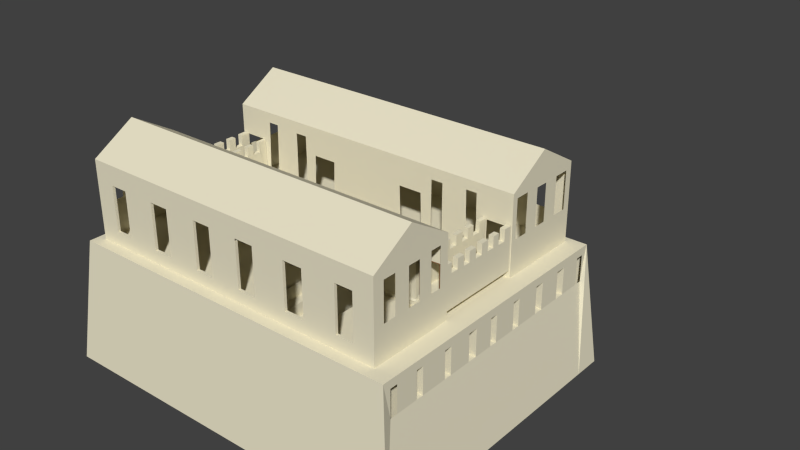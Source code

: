 # Source: Haupthaus.blend  (saved by Blender 2.69.0; exported with 4.5.12 LTS)
import bpy
from mathutils import Matrix  # noqa: F401  (used for matrix-valued properties, if any)

bpy.ops.wm.read_factory_settings(use_empty=True)
scene = bpy.context.scene
scene.name = 'Scene'

# ---- collections
col_collection_7 = bpy.data.collections.new('Collection 7'); scene.collection.children.link(col_collection_7)

# ---- materials (node trees are filled in below, after node groups)
mat_material = bpy.data.materials.new('Material')
mat_material.alpha_threshold = 0.0
mat_material.use_transparent_shadow = False
mat_material.diffuse_color = (0.8412, 0.787, 0.5939, 1.0)
mat_material.roughness = 0.5
mat_material.line_color = (0.0, 0.0, 0.0, 1.0)
mat_material_001 = bpy.data.materials.new('Material.001')
mat_material_001.alpha_threshold = 0.0
mat_material_001.use_transparent_shadow = False
mat_material_001.diffuse_color = (0.9699, 0.8447, 0.04891, 1.0)
mat_material_001.roughness = 0.5
mat_material_001.line_color = (0.0, 0.0, 0.0, 1.0)
mat_material_002 = bpy.data.materials.new('Material.002')
mat_material_002.alpha_threshold = 0.0
mat_material_002.use_transparent_shadow = False
mat_material_002.diffuse_color = (1.0, 0.0, 0.0, 1.0)
mat_material_002.roughness = 0.5
mat_material_002.line_color = (0.0, 0.0, 0.0, 1.0)
mat_material_003 = bpy.data.materials.new('Material.003')
mat_material_003.alpha_threshold = 0.0
mat_material_003.use_transparent_shadow = False
mat_material_003.diffuse_color = (0.2668, 0.1201, 0.04736, 1.0)
mat_material_003.roughness = 0.5
mat_material_003.line_color = (0.0, 0.0, 0.0, 1.0)

# ---- material node trees

# ---- world
world_world = bpy.data.worlds.new('World'); scene.world = world_world
world_world.color = (0.05088, 0.05088, 0.05088)
world_world.use_sun_shadow = False
world_world.sun_shadow_jitter_overblur = 0.0
world_world.cycles.sampling_method = 'MANUAL'
world_world.cycles.sample_map_resolution = 256

# ---- meshes
me_cube_000 = bpy.data.meshes.new('Cube.000')
me_cube_000.from_pydata([(-16.64, -1.37, 6.584), (-16.64, -1.374, 6.587), (-16.64, 1.382, 6.587), (-13.27, 1.382, 6.587), (-13.27, -1.374, 6.587), (-16.64, -1.374, 8.215), (-16.64, 1.382, 8.215), (-13.27, 1.382, 8.215), (-13.27, -1.374, 8.215), (-13.34, -1.374, 4.991), (-13.34, 1.382, 4.991), (-9.971, 1.382, 4.991), (-9.971, -1.374, 4.991), (-13.34, -1.374, 6.619), (-13.34, 1.382, 6.619), (-9.971, 1.382, 6.619), (-9.971, -1.374, 6.619), (-9.944, -1.374, 3.35), (-9.944, 1.382, 3.35), (-6.576, 1.382, 3.35), (-6.576, -1.374, 3.35), (-9.944, -1.374, 4.978), (-9.944, 1.382, 4.978), (-6.576, 1.382, 4.978), (-6.576, -1.374, 4.978), (-6.596, -1.374, 1.686), (-6.596, 1.382, 1.686), (-3.228, 1.382, 1.686), (-3.228, -1.374, 1.686), (-6.596, -1.374, 3.314), (-6.596, 1.382, 3.314), (-3.228, 1.382, 3.314), (-3.228, -1.374, 3.314), (-3.248, -1.374, 0.06729), (-3.248, 1.382, 0.06729), (0.1198, 1.382, 0.06729), (0.1198, -1.374, 0.06729), (-3.248, -1.374, 1.695), (-3.248, 1.382, 1.695), (0.1198, 1.382, 1.695), (0.1198, -1.374, 1.695), (0.1472, -1.374, -1.574), (0.1472, 1.382, -1.574), (3.515, 1.382, -1.574), (3.515, -1.374, -1.574), (0.1472, -1.374, 0.05408), (0.1472, 1.382, 0.05408), (3.515, 1.382, 0.05408), (3.515, -1.374, 0.05408), (3.542, -1.374, -3.193), (3.542, 1.382, -3.193), (6.91, 1.382, -3.193), (6.91, -1.374, -3.193), (3.542, -1.374, -1.564), (3.542, 1.382, -1.564), (6.91, 1.382, -1.564), (6.91, -1.374, -1.564), (6.89, -1.374, -4.834), (6.89, 1.382, -4.834), (10.26, 1.382, -4.834), (10.26, -1.374, -4.834), (6.89, -1.374, -3.206), (6.89, 1.382, -3.206), (10.26, 1.382, -3.206), (10.26, -1.374, -3.206), (10.29, -1.374, -6.475), (10.29, 1.382, -6.475), (13.65, 1.382, -6.475), (13.65, -1.374, -6.475), (10.29, -1.374, -4.847), (10.29, 1.382, -4.847), (13.65, 1.382, -4.847), (13.65, -1.374, -4.847), (13.68, -1.374, -8.117), (13.68, 1.382, -8.117), (17.05, 1.382, -8.117), (17.05, -1.374, -8.117), (13.68, -1.374, -6.488), (13.68, 1.382, -6.488), (17.05, 1.382, -6.488), (17.05, -1.374, -6.488), (-16.64, 1.313, 6.584), (13.79, 1.313, -8.124), (13.79, -1.37, -8.124), (-15.59, 1.313, 7.635), (-15.59, -1.37, 7.635), (14.84, 1.313, -7.073), (14.84, -1.37, -7.073)], [], [(5, 6, 2, 1), (6, 7, 3, 2), (7, 8, 4, 3), (8, 5, 1, 4), (1, 2, 3, 4), (8, 7, 6, 5), (13, 14, 10, 9), (14, 15, 11, 10), (15, 16, 12, 11), (16, 13, 9, 12), (9, 10, 11, 12), (16, 15, 14, 13), (21, 22, 18, 17), (22, 23, 19, 18), (23, 24, 20, 19), (24, 21, 17, 20), (17, 18, 19, 20), (24, 23, 22, 21), (29, 30, 26, 25), (30, 31, 27, 26), (31, 32, 28, 27), (32, 29, 25, 28), (25, 26, 27, 28), (32, 31, 30, 29), (37, 38, 34, 33), (38, 39, 35, 34), (39, 40, 36, 35), (40, 37, 33, 36), (33, 34, 35, 36), (40, 39, 38, 37), (45, 46, 42, 41), (46, 47, 43, 42), (47, 48, 44, 43), (48, 45, 41, 44), (41, 42, 43, 44), (48, 47, 46, 45), (53, 54, 50, 49), (54, 55, 51, 50), (55, 56, 52, 51), (56, 53, 49, 52), (49, 50, 51, 52), (56, 55, 54, 53), (61, 62, 58, 57), (62, 63, 59, 58), (63, 64, 60, 59), (64, 61, 57, 60), (57, 58, 59, 60), (64, 63, 62, 61), (69, 70, 66, 65), (70, 71, 67, 66), (71, 72, 68, 67), (72, 69, 65, 68), (65, 66, 67, 68), (72, 71, 70, 69), (77, 78, 74, 73), (78, 79, 75, 74), (79, 80, 76, 75), (80, 77, 73, 76), (73, 74, 75, 76), (80, 79, 78, 77), (85, 87, 86, 84), (83, 82, 86, 87), (0, 83, 87, 85), (82, 81, 84, 86), (0, 81, 82, 83), (81, 0, 85, 84)])
me_cube_000.materials.append(mat_material)
me_cube_000.materials.append(mat_material_001)
me_cube_000.materials.append(mat_material_002)
me_cube_000.materials.append(mat_material_003)
me_cube_000.use_remesh_preserve_volume = False
me_cube_000.use_remesh_preserve_attributes = False
me_cube_000.use_mirror_vertex_groups = False
me_cube_000.update()
me_cube_001 = bpy.data.meshes.new('Cube.001')
me_cube_001.from_pydata([(4.053, 23.38, 1.558), (4.053, 23.91, 1.558), (4.053, 23.91, 0.7833), (4.217, 25.49, 0.7833), (4.27, 25.49, 0.02055), (5.025, 27.02, 0.02055), (5.114, 27.02, -0.7786), (5.945, 28.55, -0.7786), (5.995, 28.55, -1.602), (6.317, 29.88, -1.602), (10.18, 29.88, -2.427), (0.01384, 21.47, 2.836), (-4.574, 21.28, 6.079), (-3.345, 23.28, 2.836), (-4.3, 21.46, 1.558), (-4.42, 21.47, 4.99), (-1.813, 21.46, 5.977), (-4.086, 21.28, 5.747), (-4.613, 21.38, 6.135), (-4.292, 21.38, 6.385), (-4.35, 21.32, 6.065), (-3.987, 21.38, 6.121), (-4.14, 21.41, 6.065), (-4.481, 21.38, 6.065), (-4.198, 21.47, 6.121), (-4.597, 21.38, 6.303), (-4.046, 21.44, 6.303), (-4.445, 21.34, 6.359), (-4.445, 21.41, 6.359), (-4.234, 21.44, 6.359), (-2.8, 22.85, 2.836), (-3.054, 22.3, 2.836), (-1.433, 21.59, 2.836), (-2.772, 21.76, 2.909), (-1.433, 21.59, 2.909), (-0.8654, 21.47, 2.798), (-1.762, 21.43, 5.674), (-2.92, 21.38, 3.685), (-0.8589, 21.52, 2.98), (0.01533, 21.45, 5.825), (0.4281, 21.54, 2.815), (-3.856, 23.28, 3.91), (-3.827, 21.66, 3.856), (-4.357, 23.27, 3.555), (-4.335, 21.37, 3.523), (-4.233, 21.58, 3.92), (-4.188, 21.53, 3.834), (-4.441, 23.28, 4.13), (-3.521, 23.27, 4.051), (-4.008, 23.28, 3.617), (-4.297, 23.27, 3.808), (-4.292, 21.38, 6.039), (-4.033, 21.32, 6.135), (-4.391, 21.28, 6.135), (-4.391, 21.48, 6.135), (-4.033, 21.44, 6.135), (-4.193, 21.28, 6.29), (-4.551, 21.32, 6.29), (-4.551, 21.44, 6.29), (-4.193, 21.48, 6.29), (-3.972, 21.38, 6.29), (-4.14, 21.34, 6.065), (-4.198, 21.28, 6.121), (-4.539, 21.32, 6.121), (-4.35, 21.44, 6.065), (-4.539, 21.44, 6.121), (-3.951, 21.34, 6.212), (-3.951, 21.41, 6.212), (-4.292, 21.26, 6.212), (-4.082, 21.28, 6.212), (-4.633, 21.34, 6.212), (-4.503, 21.28, 6.212), (-4.503, 21.47, 6.212), (-4.633, 21.41, 6.212), (-4.082, 21.47, 6.212), (-4.292, 21.49, 6.212), (-4.046, 21.32, 6.303), (-4.386, 21.28, 6.303), (-4.386, 21.47, 6.303), (-4.234, 21.32, 6.359), (-4.104, 21.38, 6.359), (-4.42, 21.28, 4.99), (-4.3, 23.28, 1.558), (-3.21, 21.47, 2.836), (0.01385, 21.28, 6.092), (-3.521, 21.47, 4.051), (-4.574, 21.47, 6.079), (0.01385, 21.42, 6.092), (0.01384, 23.21, 2.836), (0.4216, 21.49, 2.812), (-3.291, 21.36, 5.121), (-3.984, 21.47, 6.079), (-4.037, 21.28, 6.079), (-1.923, 21.28, 5.977), (-4.088, 21.47, 5.747), (0.01385, 21.59, 2.836), (0.01398, 23.08, 2.836), (-1.334, 23.07, 2.836), (-1.334, 23.07, 2.909), (0.01583, 21.67, 4.352), (-2.772, 21.76, 2.836), (-2.8, 22.85, 2.909), (-3.054, 22.3, 2.909), (0.01398, 23.08, 2.909), (0.01385, 21.59, 2.909), (0.02038, 22.32, 3.121), (0.008827, 21.41, 5.823), (-4.602, 21.4, 3.927), (-3.933, 21.44, 3.566), (-3.609, 21.38, 4.496), (-3.811, 21.63, 3.741), (-1.756, 21.47, 5.676), (-3.285, 21.41, 5.124), (-3.603, 21.42, 4.499), (-2.913, 21.43, 3.688), (-3.73, 21.5, 3.071), (-3.845, 23.27, 3.834), (-4.441, 21.47, 4.13), (-3.886, 21.52, 3.75), (-4.315, 23.28, 3.989), (-4.609, 23.28, 3.924), (-3.732, 23.3, 3.1), (-3.983, 23.27, 3.708), (0.01384, 23.21, 1.558), (0.604, 21.75, 2.812), (-0.683, 21.73, 2.798), (0.1962, 21.77, 2.783), (-4.053, 23.38, 1.558), (-0.0004649, 23.38, 1.558), (-4.053, 23.91, 1.558), (-0.0004649, 23.91, 1.558), (-4.053, 23.91, 0.7833), (-0.0004649, 23.91, 0.7833), (-4.217, 25.49, 0.7833), (-0.0004773, 25.49, 0.7833), (-4.27, 25.49, 0.02055), (-0.0004823, 25.49, 0.02055), (-5.025, 27.02, 0.02055), (-0.0005579, 27.02, 0.02055), (-5.114, 27.02, -0.7786), (-0.0005671, 27.02, -0.7786), (-5.945, 28.55, -0.7786), (-0.000652, 28.55, -0.7786), (-5.995, 28.55, -1.602), (-0.000657, 28.55, -1.602), (-6.317, 29.88, -1.602), (-0.0006883, 29.88, -1.602), (-10.18, 29.88, -2.427), (-0.0006826, 29.88, -2.427), (-0.01384, 21.47, 2.836), (4.574, 21.28, 6.079), (3.345, 23.28, 2.836), (4.3, 21.46, 1.558), (4.42, 21.47, 4.99), (1.813, 21.46, 5.977), (4.086, 21.28, 5.747), (4.613, 21.38, 6.135), (4.292, 21.38, 6.385), (4.35, 21.32, 6.065), (3.987, 21.38, 6.121), (4.14, 21.41, 6.065), (4.481, 21.38, 6.065), (4.198, 21.47, 6.121), (4.597, 21.38, 6.303), (4.046, 21.44, 6.303), (4.445, 21.34, 6.359), (4.445, 21.41, 6.359), (4.234, 21.44, 6.359), (2.8, 22.85, 2.836), (3.054, 22.3, 2.836), (1.433, 21.59, 2.836), (2.772, 21.76, 2.909), (1.433, 21.59, 2.909), (0.8654, 21.47, 2.798), (1.762, 21.43, 5.674), (2.92, 21.38, 3.685), (0.8589, 21.52, 2.98), (-0.01533, 21.45, 5.825), (-0.4281, 21.54, 2.815), (3.856, 23.28, 3.91), (3.827, 21.66, 3.856), (4.357, 23.27, 3.555), (4.335, 21.37, 3.523), (4.233, 21.58, 3.92), (4.188, 21.53, 3.834), (4.441, 23.28, 4.13), (3.521, 23.27, 4.051), (4.008, 23.28, 3.617), (4.297, 23.27, 3.808), (4.292, 21.38, 6.039), (4.033, 21.32, 6.135), (4.391, 21.28, 6.135), (4.391, 21.48, 6.135), (4.033, 21.44, 6.135), (4.193, 21.28, 6.29), (4.551, 21.32, 6.29), (4.551, 21.44, 6.29), (4.193, 21.48, 6.29), (3.972, 21.38, 6.29), (4.14, 21.34, 6.065), (4.198, 21.28, 6.121), (4.539, 21.32, 6.121), (4.35, 21.44, 6.065), (4.539, 21.44, 6.121), (3.951, 21.34, 6.212), (3.951, 21.41, 6.212), (4.292, 21.26, 6.212), (4.082, 21.28, 6.212), (4.633, 21.34, 6.212), (4.503, 21.28, 6.212), (4.503, 21.47, 6.212), (4.633, 21.41, 6.212), (4.082, 21.47, 6.212), (4.292, 21.49, 6.212), (4.046, 21.32, 6.303), (4.386, 21.28, 6.303), (4.386, 21.47, 6.303), (4.234, 21.32, 6.359), (4.104, 21.38, 6.359), (4.42, 21.28, 4.99), (4.3, 23.28, 1.558), (3.21, 21.47, 2.836), (-0.01385, 21.28, 6.092), (3.521, 21.47, 4.051), (4.574, 21.47, 6.079), (-0.01385, 21.42, 6.092), (-0.01384, 23.21, 2.836), (-0.4216, 21.49, 2.812), (3.291, 21.36, 5.121), (3.984, 21.47, 6.079), (4.037, 21.28, 6.079), (1.923, 21.28, 5.977), (4.088, 21.47, 5.747), (-0.01385, 21.59, 2.836), (-0.01398, 23.08, 2.836), (1.334, 23.07, 2.836), (1.334, 23.07, 2.909), (-0.01583, 21.67, 4.352), (2.772, 21.76, 2.836), (2.8, 22.85, 2.909), (3.054, 22.3, 2.909), (-0.01398, 23.08, 2.909), (-0.01385, 21.59, 2.909), (-0.02038, 22.32, 3.121), (-0.008827, 21.41, 5.823), (4.602, 21.4, 3.927), (3.933, 21.44, 3.566), (3.609, 21.38, 4.496), (3.811, 21.63, 3.741), (1.756, 21.47, 5.676), (3.285, 21.41, 5.124), (3.603, 21.42, 4.499), (2.913, 21.43, 3.688), (3.73, 21.5, 3.071), (3.845, 23.27, 3.834), (4.441, 21.47, 4.13), (3.886, 21.52, 3.75), (4.315, 23.28, 3.989), (4.609, 23.28, 3.924), (3.732, 23.3, 3.1), (3.983, 23.27, 3.708), (-0.01384, 23.21, 1.558), (-0.604, 21.75, 2.812), (0.683, 21.73, 2.798), (-0.1962, 21.77, 2.783)], [(10, 9), (146, 148), (40, 38), (89, 35), (14, 83), (125, 126), (124, 126), (147, 145), (178, 176), (227, 173), (152, 221), (263, 264), (262, 264)], [(1, 130, 132, 2), (2, 132, 134, 3), (3, 134, 136, 4), (4, 136, 138, 5), (5, 138, 140, 6), (6, 140, 142, 7), (7, 142, 144, 8), (8, 144, 146, 9), (28, 27, 19), (28, 25, 27), (29, 28, 19), (53, 62, 68), (54, 65, 72), (52, 66, 69), (53, 68, 71), (54, 72, 75), (55, 74, 67), (56, 76, 79), (61, 52, 62), (64, 65, 54), (66, 67, 60), (68, 69, 56), (68, 62, 69), (62, 52, 69), (70, 71, 57), (70, 63, 71), (63, 53, 71), (72, 73, 58), (72, 65, 73), (74, 75, 59), (69, 76, 56), (69, 66, 76), (66, 60, 76), (71, 77, 57), (71, 68, 77), (68, 56, 77), (75, 78, 59), (75, 72, 78), (72, 58, 78), (79, 76, 80), (76, 60, 80), (77, 56, 79), (98, 101, 105), (101, 102, 105), (114, 113, 99), (113, 112, 99), (112, 111, 99), (109, 90, 112, 113), (110, 116, 121, 115), (81, 12, 86, 15), (12, 92, 91, 86), (94, 91, 92, 17), (51, 61, 20), (52, 61, 21), (51, 20, 23), (51, 23, 64), (51, 64, 22), (52, 21, 66), (18, 63, 70), (55, 24, 74), (18, 70, 73), (57, 77, 27), (58, 25, 28), (59, 78, 29), (60, 26, 80), (20, 62, 53), (20, 61, 62), (21, 22, 55), (21, 61, 22), (61, 51, 22), (23, 63, 18), (23, 20, 63), (20, 53, 63), (64, 23, 65), (23, 18, 65), (22, 24, 55), (22, 64, 24), (64, 54, 24), (66, 21, 67), (21, 55, 67), (65, 18, 73), (74, 24, 75), (24, 54, 75), (73, 25, 58), (73, 70, 25), (70, 57, 25), (67, 26, 60), (67, 74, 26), (74, 59, 26), (79, 80, 19), (27, 79, 19), (27, 77, 79), (25, 57, 27), (29, 78, 28), (78, 58, 28), (80, 29, 19), (80, 26, 29), (26, 59, 29), (100, 32, 34, 33), (31, 100, 33, 102), (102, 33, 105), (33, 34, 105), (38, 114, 99), (42, 41, 116, 110), (117, 107, 44, 108, 118, 46, 45, 42, 110, 115, 14, 81, 15), (30, 31, 102, 101), (97, 30, 101, 98), (37, 109, 113, 114), (35, 37, 114, 38), (90, 36, 111, 112), (45, 119, 41, 42), (48, 85, 83, 13), (115, 121, 82, 14), (117, 47, 120, 107), (44, 43, 49, 108), (46, 50, 119, 45), (118, 122, 50, 46), (47, 117, 85, 48), (107, 120, 43, 44), (108, 49, 122, 118), (82, 121, 116, 41, 119, 50, 122, 49, 43, 120, 47, 48, 13), (32, 100, 31, 30, 97, 98, 105, 34), (35, 38, 99, 111, 36, 90, 109, 37), (83, 85, 117, 15, 86, 91, 94, 17, 92, 12, 81, 14, 82, 13), (123, 82, 13, 88), (84, 93, 17, 92, 12, 81, 14), (11, 88, 13, 83), (83, 11, 35), (93, 84, 87, 16, 94, 17), (39, 111, 36, 106), (117, 15, 86, 91, 94, 16, 87, 11, 83, 85), (103, 96, 97, 98), (98, 105, 103), (104, 34, 32, 95), (104, 105, 34), (39, 99, 111), (38, 11, 99), (129, 131, 132, 130), (131, 133, 134, 132), (133, 135, 136, 134), (135, 137, 138, 136), (137, 139, 140, 138), (139, 141, 142, 140), (141, 143, 144, 142), (143, 145, 146, 144), (166, 157, 165), (166, 165, 163), (167, 157, 166), (191, 206, 200), (192, 210, 203), (190, 207, 204), (191, 209, 206), (192, 213, 210), (193, 205, 212), (194, 217, 214), (199, 200, 190), (202, 192, 203), (204, 198, 205), (206, 194, 207), (206, 207, 200), (200, 207, 190), (208, 195, 209), (208, 209, 201), (201, 209, 191), (210, 196, 211), (210, 211, 203), (212, 197, 213), (207, 194, 214), (207, 214, 204), (204, 214, 198), (209, 195, 215), (209, 215, 206), (206, 215, 194), (213, 197, 216), (213, 216, 210), (210, 216, 196), (217, 218, 214), (214, 218, 198), (215, 217, 194), (236, 243, 239), (239, 243, 240), (252, 237, 251), (251, 237, 250), (250, 237, 249), (247, 251, 250, 228), (248, 253, 259, 254), (219, 153, 224, 150), (150, 224, 229, 230), (232, 155, 230, 229), (189, 158, 199), (190, 159, 199), (189, 161, 158), (189, 202, 161), (189, 160, 202), (190, 204, 159), (156, 208, 201), (193, 212, 162), (156, 211, 208), (195, 165, 215), (196, 166, 163), (197, 167, 216), (198, 218, 164), (158, 191, 200), (158, 200, 199), (159, 193, 160), (159, 160, 199), (199, 160, 189), (161, 156, 201), (161, 201, 158), (158, 201, 191), (202, 203, 161), (161, 203, 156), (160, 193, 162), (160, 162, 202), (202, 162, 192), (204, 205, 159), (159, 205, 193), (203, 211, 156), (212, 213, 162), (162, 213, 192), (211, 196, 163), (211, 163, 208), (208, 163, 195), (205, 198, 164), (205, 164, 212), (212, 164, 197), (217, 157, 218), (165, 157, 217), (165, 217, 215), (163, 165, 195), (167, 166, 216), (216, 166, 196), (218, 157, 167), (218, 167, 164), (164, 167, 197), (238, 171, 172, 170), (169, 240, 171, 238), (240, 243, 171), (171, 243, 172), (176, 237, 252), (180, 248, 254, 179), (255, 153, 219, 152, 253, 248, 180, 183, 184, 256, 246, 182, 245), (168, 239, 240, 169), (235, 236, 239, 168), (175, 252, 251, 247), (173, 176, 252, 175), (228, 250, 249, 174), (183, 180, 179, 257), (186, 151, 221, 223), (253, 152, 220, 259), (255, 245, 258, 185), (182, 246, 187, 181), (184, 183, 257, 188), (256, 184, 188, 260), (185, 186, 223, 255), (245, 182, 181, 258), (246, 256, 260, 187), (220, 151, 186, 185, 258, 181, 187, 260, 188, 257, 179, 254, 259), (170, 172, 243, 236, 235, 168, 169, 238), (173, 175, 247, 228, 174, 249, 237, 176), (221, 151, 220, 152, 219, 150, 230, 155, 232, 229, 224, 153, 255, 223), (261, 226, 151, 220), (222, 152, 219, 150, 230, 155, 231), (149, 221, 151, 226), (221, 173, 149), (231, 155, 232, 154, 225, 222), (177, 244, 174, 249), (255, 223, 221, 149, 225, 154, 232, 229, 224, 153), (241, 236, 235, 234), (236, 241, 243), (242, 233, 170, 172), (242, 172, 243), (177, 249, 237), (176, 237, 149), (128, 0, 1, 130), (128, 130, 129, 127)])
me_cube_001.polygons.foreach_set('material_index', [0, 0, 0, 0, 0, 0, 0, 0, 1, 1, 1, 1, 1, 1, 1, 1, 1, 1, 1, 1, 1, 1, 1, 1, 1, 1, 1, 1, 1, 1, 1, 1, 1, 1, 1, 1, 1, 1, 1, 1, 1, 1, 2, 2, 2, 2, 2, 1, 1, 1, 1, 1, 1, 1, 1, 1, 1, 1, 1, 1, 1, 1, 1, 1, 1, 1, 1, 1, 1, 1, 1, 1, 1, 1, 1, 1, 1, 1, 1, 1, 1, 1, 1, 1, 1, 1, 1, 1, 1, 1, 1, 1, 1, 1, 1, 1, 1, 1, 2, 2, 2, 2, 2, 1, 1, 2, 2, 1, 1, 1, 1, 1, 1, 1, 1, 1, 1, 1, 1, 1, 1, 1, 1, 1, 1, 1, 1, 1, 1, 1, 1, 2, 2, 2, 2, 2, 2, 0, 0, 0, 0, 0, 0, 0, 0, 1, 1, 1, 1, 1, 1, 1, 1, 1, 1, 1, 1, 1, 1, 1, 1, 1, 1, 1, 1, 1, 1, 1, 1, 1, 1, 1, 1, 1, 1, 1, 1, 1, 1, 2, 2, 2, 2, 2, 1, 1, 1, 1, 1, 1, 1, 1, 1, 1, 1, 1, 1, 1, 1, 1, 1, 1, 1, 1, 1, 1, 1, 1, 1, 1, 1, 1, 1, 1, 1, 1, 1, 1, 1, 1, 1, 1, 1, 1, 1, 1, 1, 1, 1, 1, 1, 1, 1, 1, 1, 2, 2, 2, 2, 2, 1, 1, 2, 2, 1, 1, 1, 1, 1, 1, 1, 1, 1, 1, 1, 1, 1, 1, 1, 1, 1, 1, 1, 1, 1, 1, 1, 1, 2, 2, 2, 2, 2, 2, 0, 0])
me_cube_001.materials.append(mat_material)
me_cube_001.materials.append(mat_material_001)
me_cube_001.materials.append(mat_material_002)
me_cube_001.materials.append(mat_material_003)
me_cube_001.use_remesh_preserve_volume = False
me_cube_001.use_remesh_preserve_attributes = False
me_cube_001.use_mirror_vertex_groups = False
me_cube_001.update()
me_cube_049 = bpy.data.meshes.new('Cube.049')
me_cube_049.from_pydata([(21.51, 1.096, 12.51), (4.965, -4.629, 19.7), (-11.58, 6.292, 12.51), (-10.97, -4.441, 14.13), (-8.831, -4.441, 12.95), (-8.831, 0.9095, 12.95), (-10.97, 0.9095, 12.94), (-10.97, 0.9095, 14.13), (-10.97, -4.441, 12.94), (-11.58, 0.9258, 12.51), (4.965, -4.624, 12.51), (-11.26, -9.633, 12.51), (4.965, -9.807, 12.51), (-11.26, -4.629, 12.51), (6.523, 6.294, 14.97), (11.92, 6.294, 14.97), (21.19, 3.578, 22.09), (11.92, 6.292, 13.64), (17.43, 6.294, 14.97), (9.026, 0.9258, 17.12), (17.7, 0.9258, 17.12), (3.406, 6.292, 13.64), (-11.58, 4.878, 15.7), (-2.755, 0.9258, 14.51), (-4.022, 0.9258, 14.51), (-6.729, 0.9258, 14.51), (8.565, 6.292, 19.17), (21.52, 4.878, 19.13), (17.43, 6.292, 19.17), (13.94, 0.9258, 17.12), (16.66, 0.9258, 14.51), (4.965, 6.104, 19.7), (-11.58, 2.188, 15.7), (-11.58, 3.093, 15.7), (1.364, 6.292, 13.64), (-1.991, 6.292, 13.64), (-6.661, 0.9258, 17.12), (4.965, 1.099, 19.7), (4.965, 3.578, 22.09), (6.523, 6.292, 19.17), (17.43, 6.294, 19.35), (11.92, 6.294, 19.35), (21.52, 6.301, 19.74), (21.51, 0.9258, 19.7), (16.59, 0.9258, 17.12), (17.81, 0.9258, 14.51), (-11.58, 3.578, 22.09), (-7.496, 6.294, 19.35), (-11.59, 4.878, 19.13), (-11.26, 3.578, 22.09), (-9.534, 6.294, 14.97), (-4.184, 6.294, 14.97), (1.364, 6.294, 14.97), (-11.58, 2.188, 19.19), (-11.59, 3.897, 19.11), (-1.556, 0.9258, 17.12), (-4.024, 0.9258, 18.63), (14.11, 6.292, 13.64), (19.46, 6.294, 19.35), (21.51, 3.897, 15.7), (21.19, 3.577, 22.09), (21.51, 3.577, 22.09), (21.51, 5.841, 15.7), (-11.59, 5.841, 19.13), (11.92, 6.292, 19.17), (4.965, 0.9258, 19.7), (8.565, 6.294, 19.35), (11.48, 0.9258, 17.12), (4.965, 6.294, 19.7), (4.965, 0.9258, 12.51), (-11.58, 6.294, 12.51), (9.18, 0.9258, 12.51), (21.51, 0.9258, 12.51), (4.965, -9.633, 12.51), (21.51, -7.154, 22.09), (17.55, -9.807, 17.91), (8.543, -9.633, 13.66), (18.8, 0.91, 16.97), (18.33, -0.619, 16.97), (21.41, -1.087, 17.06), (18.76, -2.605, 16.97), (18.76, -0.1581, 16.97), (18.76, -3.059, 16.23), (18.32, -4.049, 16.16), (18.76, -2.605, 16.11), (18.34, 0.357, 16.05), (21.41, -1.588, 16.11), (21.51, -5.714, 19.04), (21.51, -9.807, 19.7), (21.19, -7.156, 22.09), (4.965, -7.156, 22.09), (19.4, -9.807, 13.75), (6.556, -9.633, 17.97), (6.556, -9.633, 13.66), (18.41, 0.91, 16.97), (18.35, -0.1581, 16.97), (18.76, -3.059, 16.11), (18.32, -2.09, 16.11), (18.32, -1.588, 16.11), (18.32, -1.087, 16.1), (20.9, -0.1581, 16.05), (20.9, 0.357, 16.05), (11.67, -4.441, 18.06), (17.41, -4.442, 18.61), (4.965, -9.807, 19.7), (-9.47, -9.807, 17.91), (-8.826, -3.568, 16.97), (-8.826, -2.605, 16.97), (-8.826, -2.09, 16.97), (-8.826, -1.087, 16.97), (-10.97, -3.568, 17.06), (-10.97, -4.049, 17.06), (-8.395, -4.049, 16.16), (-8.395, -3.568, 16.16), (-8.407, 0.357, 16.05), (-11.48, -1.588, 16.11), (-11.48, -1.087, 16.1), (-10.97, -4.539, 14.13), (4.965, -9.633, 19.7), (-11.26, -7.155, 22.09), (-11.58, -7.156, 22.09), (-9.47, -9.633, 17.91), (-8.826, -4.441, 13.18), (-8.395, -3.059, 16.97), (-11.48, 0.357, 17.06), (-10.97, -2.605, 17.06), (-10.97, -2.605, 16.11), (-8.826, -4.049, 16.16), (-8.395, -2.09, 16.11), (-8.395, -1.588, 16.11), (-10.97, 0.357, 16.05), (-10.97, -4.441, 13.17), (-10.97, 0.9095, 13.17), (-7.475, -4.441, 15.02), (6.556, -9.633, 17.78), (20.9, 0.91, 17.06), (18.76, 0.91, 13.18), (21.51, -5.714, 15.58), (21.41, 0.91, 13.17), (16.09, -4.441, 18.62), (-11.26, -9.633, 19.7), (-10.97, -3.059, 16.11), (-11.58, -5.019, 15.58), (-11.48, 0.9095, 17.06), (-8.476, 0.9095, 16.97), (-11.48, -3.059, 16.11), (-11.58, -6.568, 15.58), (11.99, -9.633, 13.68), (8.543, -9.807, 17.97), (8.543, -9.807, 13.66), (18.32, -1.087, 16.97), (21.41, -0.619, 17.06), (18.76, -3.568, 16.97), (20.9, 0.357, 17.06), (18.32, -3.059, 16.23), (18.32, -0.619, 16.1), (21.51, -5.019, 15.58), (21.51, -9.807, 12.51), (21.19, -7.155, 22.09), (6.556, -9.807, 17.78), (11.99, -9.807, 17.91), (18.39, 0.357, 16.97), (20.9, -2.605, 17.06), (20.9, -2.605, 16.11), (21.41, -2.605, 16.11), (18.32, -0.1581, 16.05), (18.76, 0.357, 16.05), (21.41, 0.357, 16.05), (18.76, -4.441, 14.14), (20.9, 0.8144, 12.94), (13.07, -4.442, 15.26), (6.857, -4.441, 17.62), (-11.58, -7.154, 22.09), (1.386, -9.807, 13.66), (-8.872, 0.9095, 16.97), (-8.395, -2.09, 16.97), (-8.395, -1.588, 16.97), (-8.826, -4.049, 16.97), (-8.826, -3.059, 16.23), (-11.48, -3.059, 16.23), (-10.97, -0.619, 16.1), (-8.83, 0.9095, 14.14), (-4.139, -9.807, 17.91), (-2.063, -9.807, 17.91), (-8.826, -4.441, 16.97), (-11.48, 0.9095, 13.17), (-8.419, -0.1581, 16.97), (-11.48, -3.059, 17.06), (-8.826, -3.059, 16.97), (-8.395, -2.605, 16.11), (-8.395, -1.087, 16.1), (-8.828, 0.357, 16.05), (-11.48, -2.09, 16.11), (0.5, -4.447, 17.57), (18.76, -2.09, 16.97), (18.76, -1.087, 16.97), (18.76, -3.568, 16.16), (18.32, -3.059, 16.11), (18.76, -4.441, 12.95), (21.41, -2.605, 17.06), (20.9, -0.619, 17.06), (20.9, -2.09, 16.11), (21.51, -9.116, 15.58), (-8.396, -0.619, 16.97), (-11.58, -9.116, 18.99), (3.373, -9.807, 17.78), (-11.48, -4.049, 16.16), (13.14, -4.441, 18.73), (-11.58, -5.714, 15.58), (-11.58, -7.35, 15.58), (3.373, -9.633, 17.97), (21.41, -4.441, 17.06), (21.41, -3.059, 16.23), (20.9, -1.588, 16.11), (20.9, -1.087, 16.1), (21.51, -5.019, 19.04), (6.556, -9.807, 13.66), (21.41, -4.049, 17.06), (18.76, -1.588, 16.11), (-7.618, -9.807, 17.91), (-10.97, 0.357, 17.06), (-8.826, -0.1581, 16.05), (-7.618, -9.807, 13.75), (-11.48, -2.605, 17.06), (-8.396, -0.1581, 16.05), (0.6298, -4.441, 12.51), (19.4, -9.807, 17.91), (14.07, -9.807, 13.68), (11.99, -9.633, 17.91), (20.9, -4.539, 17.06), (18.32, -2.605, 16.97), (18.32, -1.588, 16.97), (21.41, -1.588, 17.06), (21.41, -2.09, 17.06), (18.76, -4.049, 16.97), (20.9, -1.087, 17.06), (20.9, -4.049, 17.06), (18.32, -3.568, 16.16), (18.76, -1.087, 16.1), (20.9, -0.619, 16.1), (21.41, -1.087, 16.1), (21.51, -7.156, 22.09), (14.07, -9.807, 17.91), (18.76, -1.588, 16.97), (20.9, -3.059, 17.06), (20.9, -3.568, 16.16), (21.41, -3.059, 16.11), (18.76, -0.619, 16.1), (21.41, -0.619, 16.1), (21.51, -7.393, 15.58), (21.51, -6.568, 15.58), (21.51, -8.32, 15.58), (11.58, -4.441, 15.25), (13.07, -4.441, 15.55), (1.386, -9.633, 13.66), (-10.97, -4.441, 17.06), (-10.97, 0.9095, 17.06), (-8.395, -4.049, 16.97), (-8.395, -3.568, 16.97), (-8.395, -3.059, 16.23), (-8.395, -0.619, 16.1), (-8.826, -1.087, 16.1), (-10.97, -1.588, 16.11), (-11.58, -6.568, 18.92), (-11.58, -4.441, 12.51), (-11.26, -7.156, 22.09), (4.965, -7.154, 22.09), (-9.47, -9.807, 13.75), (-9.47, -9.633, 13.75), (3.373, -9.633, 13.66), (-11.48, -4.539, 13.17), (-8.395, -4.539, 13.18), (-8.396, -4.441, 16.97), (-8.457, 0.357, 16.97), (-11.48, -4.049, 17.06), (-8.826, -0.619, 16.97), (-10.97, -0.619, 17.06), (-10.97, -1.588, 17.06), (-8.826, -3.059, 16.11), (-11.48, -2.605, 16.11), (-10.97, -3.059, 16.23), (-8.826, -2.09, 16.11), (-11.48, -0.1581, 16.05), (-11.48, 0.357, 16.05), (-8.83, -4.539, 14.14), (-11.58, -7.393, 15.58), (-3.145, -4.441, 15.55), (-3.202, -4.441, 18.23), (-3.208, -4.441, 18.73), (21.19, -9.633, 19.7), (20.9, -3.059, 16.11), (21.51, -7.35, 18.92), (13.13, -4.441, 18.23), (11.71, -4.44, 18.76), (3.373, -9.807, 17.97), (4.965, -4.441, 19.7), (-11.58, -9.116, 15.58), (-7.553, -4.441, 14.95), (18.32, 0.91, 13.18), (18.32, -3.568, 16.97), (18.32, -2.09, 16.97), (21.41, -3.568, 16.16), (20.9, 0.9124, 14.13), (21.51, -7.35, 15.58), (21.51, -9.116, 18.99), (17.55, -9.807, 13.75), (19.4, -9.633, 17.91), (11.99, -9.807, 13.68), (18.76, -4.539, 16.97), (21.41, -4.441, 13.17), (18.76, -4.539, 13.18), (18.32, -4.441, 13.18), (18.33, -4.539, 16.97), (21.41, 0.91, 17.06), (18.32, -3.059, 16.97), (21.41, 0.357, 17.06), (21.41, -3.059, 17.06), (18.79, 0.357, 16.97), (20.9, -1.588, 17.06), (21.41, -4.049, 16.16), (18.76, -2.09, 16.11), (21.41, -2.09, 16.11), (20.9, -4.539, 13.17), (20.9, 0.91, 13.17), (21.51, -8.32, 18.99), (16.11, -4.441, 14.95), (17.48, -4.441, 14.95), (17.4, -4.441, 15.02), (1.386, -9.633, 17.97), (-8.826, 0.9095, 13.18), (-8.395, -2.605, 16.97), (-8.395, -1.087, 16.97), (-11.48, -0.619, 17.06), (-11.48, -1.087, 17.06), (-11.48, -1.588, 17.06), (-11.48, -2.09, 17.06), (-8.835, -0.1581, 16.97), (-10.97, -1.087, 17.06), (-8.826, -3.568, 16.16), (-8.826, -2.605, 16.11), (-8.395, -3.059, 16.11), (-11.48, -3.568, 16.16), (-10.97, -1.087, 16.1), (-11.58, -5.019, 19.04), (-11.58, -5.714, 19.04), (-11.58, -4.441, 19.7), (3.373, -9.807, 13.66), (-2.063, -9.807, 13.68), (-8.826, -1.588, 16.97), (-8.859, 0.357, 16.97), (-10.97, -3.059, 17.06), (-10.97, -3.568, 16.16), (-8.826, -1.588, 16.11), (-10.97, -2.09, 16.11), (-10.97, -0.1581, 16.05), (-11.48, -0.619, 16.1), (-1.653, -4.441, 15.25), (-3.141, -4.442, 15.26), (-1.743, -4.441, 18.06), (-6.183, -4.441, 14.95), (3.073, -4.441, 17.62), (-6.164, -4.441, 18.62), (-1.783, -4.44, 18.76), (14.11, 6.292, 19.17), (14.11, 6.294, 14.97), (4.965, 0.9258, 17.12), (21.51, 4.878, 15.7), (12.71, 0.9258, 17.12), (12.68, 0.9258, 14.51), (16.56, 0.9258, 18.78), (-9.534, 6.294, 19.35), (-11.58, 3.897, 15.7), (-11.58, 3.577, 22.09), (-7.496, 6.294, 14.97), (1.364, 6.294, 19.35), (-11.58, 0.9258, 19.7), (-11.58, 1.283, 19.19), (-4.007, 0.9258, 17.12), (19.46, 6.292, 19.17), (21.51, 6.294, 12.51), (17.43, 6.292, 13.64), (19.46, 6.292, 13.64), (8.565, 6.292, 13.64), (21.51, 1.283, 15.7), (21.51, 1.283, 19.19), (12.72, 0.9258, 18.62), (-4.184, 6.292, 13.64), (1.364, 6.292, 19.17), (3.406, 6.292, 19.17), (-1.991, 6.292, 19.17), (-7.496, 6.292, 13.64), (-4.184, 6.292, 19.17), (-11.58, 5.841, 15.7), (-2.776, 0.9258, 17.12), (-7.776, 0.9258, 17.12), (-7.881, 0.9258, 14.51), (-7.749, 0.9258, 18.78), (21.51, 3.578, 22.09), (21.51, 3.093, 15.7), (6.523, 6.292, 13.64), (19.46, 6.294, 14.97), (14.11, 6.294, 19.35), (8.565, 6.294, 14.97), (6.523, 6.294, 19.35), (21.51, 2.188, 19.19), (13.95, 0.9258, 14.51), (4.965, 3.577, 22.09), (-9.534, 6.292, 19.17), (3.406, 6.294, 14.97), (-11.58, 0.9258, 17.12), (-9.534, 6.292, 13.64), (3.406, 6.294, 19.35), (-11.58, 1.283, 15.7), (-6.634, 0.9258, 18.78), (21.41, -0.1581, 17.06), (21.51, 0.9258, 17.12), (18.76, -0.1581, 16.05), (21.51, -6.568, 18.92), (18.32, -2.605, 16.11), (21.41, -0.1581, 16.05), (20.9, -4.441, 12.94), (13.95, 0.9258, 18.63), (-4.139, -9.807, 13.68), (1.386, -9.807, 17.97), (-1.991, 6.294, 14.97), (-11.48, -4.441, 17.06), (-11.48, -3.568, 17.06), (-11.58, -7.35, 18.92), (-11.58, -9.807, 19.7), (-11.59, 6.301, 19.74), (-10.97, -4.049, 16.16), (-7.477, -4.442, 18.61), (21.19, -9.633, 12.51), (20.9, -3.059, 16.23), (21.51, 3.093, 19.11), (21.52, 5.841, 19.13), (17.68, 0.9258, 18.78), (3.373, -9.633, 17.78), (-11.58, -8.32, 18.99), (-11.58, -8.32, 15.58), (6.556, -9.807, 17.97), (8.543, -9.633, 17.97), (18.32, -4.049, 16.97), (21.41, -3.568, 17.06), (20.9, -3.568, 17.06), (18.76, 0.91, 14.14), (18.76, 0.91, 12.95), (21.51, 2.188, 15.7), (21.51, -4.441, 19.7), (18.76, -3.059, 16.97), (18.76, -0.619, 16.97), (20.9, -0.1581, 17.06), (20.9, -2.09, 17.06), (18.76, -4.049, 16.16), (20.9, -4.049, 16.16), (21.52, 3.897, 19.11), (-2.063, -9.633, 17.91), (-1.991, 6.294, 19.35), (-8.395, 0.9095, 13.18), (-11.48, -0.1581, 17.06), (-11.26, 3.577, 22.09), (-7.496, 6.292, 19.17), (-4.184, 6.294, 19.35), (-10.97, -0.1581, 17.06), (-10.97, -2.09, 17.06), (-8.826, -0.619, 16.1), (-11.58, 3.093, 19.11), (-2.796, 0.9258, 18.62), (9.299, -4.441, 12.51), (4.965, -4.441, 12.51), (0.7491, 0.9258, 12.51), (11.64, 0.9258, 12.51), (21.51, -4.441, 12.51), (2.968, -4.441, 12.51), (0.9034, 0.9258, 17.12), (6.961, -4.441, 12.51), (9.429, -4.447, 17.57), (4.965, 6.104, 12.51), (4.965, 6.292, 19.7), (4.965, 6.294, 12.51), (4.965, 6.109, 12.51), (4.965, 1.096, 12.51), (17.55, -9.633, 13.75), (14.07, -9.633, 13.68), (-4.139, -9.633, 13.68), (-7.618, -9.633, 13.75), (4.965, -4.624, 19.7), (14.07, -9.633, 17.91), (19.4, -9.633, 13.75), (-4.139, -9.633, 17.91), (-2.063, -9.633, 13.68), (-11.58, -9.807, 12.51), (4.965, 6.292, 12.51), (4.965, 6.109, 19.7), (17.55, -9.633, 17.91), (-7.618, -9.633, 17.91), (-1.706, 0.9258, 12.51), (21.51, 6.292, 12.51), (21.19, -4.629, 12.51), (-11.58, 1.096, 12.51), (4.965, -4.629, 12.51), (18.84, 0.9258, 16.85), (20.79, 0.9258, 16.87), (20.8, 0.9258, 13.83), (18.82, 0.9258, 13.85), (18.85, -4.539, 16.91), (20.8, -4.539, 16.98), (20.8, -4.539, 14.15), (18.84, -4.539, 14.14), (20.8, 1.132, 13.83), (18.82, 1.132, 13.85), (20.8, 1.132, 13.5), (18.82, 1.132, 13.52), (20.8, 1.333, 13.5), (18.82, 1.333, 13.52), (20.8, 1.333, 13.16), (18.82, 1.333, 13.18), (20.8, 1.509, 13.16), (18.82, 1.509, 13.18), (20.8, 1.509, 12.87), (18.82, 1.509, 12.89), (20.8, 1.72, 12.87), (18.82, 1.72, 12.89), (20.8, 1.72, 12.52), (18.82, 1.72, 12.54), (20.8, 0.8994, 12.52), (18.82, 0.8994, 12.54), (20.9, -4.441, 14.13), (18.8, -4.46, 13.83), (20.78, -4.46, 13.85), (18.8, -4.666, 13.83), (20.78, -4.666, 13.85), (18.8, -4.666, 13.5), (20.78, -4.666, 13.52), (18.8, -4.867, 13.5), (20.78, -4.867, 13.52), (18.8, -4.867, 13.16), (20.78, -4.867, 13.18), (18.8, -5.043, 13.16), (20.78, -5.043, 13.18), (18.8, -5.043, 12.87), (20.78, -5.043, 12.89), (18.8, -5.254, 12.87), (20.78, -5.254, 12.89), (18.8, -5.254, 12.52), (20.78, -5.254, 12.54), (18.8, -4.434, 12.52), (20.78, -4.434, 12.54), (-10.89, -4.448, 13.83), (-8.906, -4.448, 13.85), (-10.89, -4.655, 13.83), (-8.906, -4.655, 13.85), (-10.89, -4.655, 13.5), (-8.906, -4.655, 13.52), (-10.89, -4.855, 13.5), (-8.906, -4.855, 13.52), (-10.89, -4.855, 13.16), (-8.906, -4.855, 13.18), (-10.89, -5.031, 13.16), (-8.906, -5.031, 13.18), (-10.89, -5.031, 12.87), (-8.906, -5.031, 12.89), (-10.89, -5.242, 12.87), (-8.906, -5.242, 12.89), (-10.89, -5.242, 12.52), (-8.906, -5.242, 12.54), (-10.89, -4.422, 12.52), (-8.906, -4.422, 12.54), (-8.952, -4.441, 14.14), (-8.982, -4.441, 16.84), (-10.81, -4.441, 16.88), (-10.8, -4.441, 14.19), (-8.995, -4.441, 14.2), (-8.873, 0.9258, 17.0), (-10.9, 0.9258, 17.01), (-10.94, 0.9258, 14.16), (-8.845, 0.9258, 14.16)], [], [(4, 8, 6, 5), (3, 7, 6, 8), (64, 17, 15, 41), (118, 104, 90), (73, 118, 92, 134, 93), (163, 164, 199, 162), (216, 149, 76, 93), (159, 216, 93, 134), (191, 221, 224, 114), (229, 322, 507, 506, 505, 308, 312), (277, 337, 333, 334), (387, 374, 411, 388), (312, 308, 234, 442), (245, 301, 443, 444), (444, 443, 316, 244), (301, 245, 454, 319), (264, 345, 255, 425, 270), (282, 459, 463, 354), (276, 463, 459, 332), (447, 398, 434, 455, 404), (391, 462, 457, 389), (380, 381, 400, 18), (364, 401, 40, 18), (28, 380, 18, 40), (399, 382, 402, 14), (39, 399, 14, 403), (29, 405, 30, 44), (390, 373, 50, 410), (410, 50, 370, 407), (21, 408, 52, 34), (388, 411, 408, 21), (34, 52, 374, 387), (371, 54, 48, 22), (377, 36, 25, 24), (37, 31, 38, 406), (17, 57, 364, 15), (406, 38, 49, 460), (363, 64, 41, 401), (381, 378, 58, 400), (378, 28, 40, 58), (402, 66, 41, 15), (382, 26, 66, 402), (57, 363, 401, 364), (59, 366, 27, 455), (26, 39, 403, 66), (61, 43, 415, 384, 404, 455, 27, 435, 62, 379, 42, 397), (365, 19, 67, 367, 385, 421, 29, 44, 369, 436, 20, 415, 43, 65), (389, 457, 424, 35), (407, 370, 47, 461), (51, 373, 47, 462), (52, 424, 457, 374), (461, 47, 373, 390), (35, 424, 51, 386), (386, 51, 462, 391), (32, 53, 54, 466, 33), (406, 60, 16, 38), (397, 38, 16, 60, 406, 61), (37, 406, 65), (65, 43, 61, 406), (46, 372, 406, 460, 49, 38), (65, 406, 372, 375), (69, 71, 19, 365), (69, 365, 474, 470), (72, 447, 383, 384, 415), (379, 62, 366, 59, 398, 447, 72), (372, 46, 429, 70, 392, 63, 48, 54, 53, 376, 409, 375), (365, 65, 375, 409, 394, 396, 413, 36, 377, 56, 467, 393, 55, 474), (267, 268, 121, 105), (122, 284, 568, 117, 131), (104, 88, 241, 90), (90, 266, 119, 265), (309, 322, 323, 138), (160, 307, 147, 228), (310, 311, 298, 136), (318, 232, 79, 235), (153, 315, 313, 135), (101, 167, 315, 153), (85, 166, 317, 161), (247, 155, 99, 238), (161, 317, 77, 94), (164, 163, 290, 246), (116, 333, 337, 342), (113, 258, 106, 338), (330, 175, 108, 107), (283, 282, 354, 130), (352, 281, 128, 129), (270, 185, 132, 131), (345, 172, 266, 295), (346, 269, 254, 173), (272, 257, 177, 184), (187, 350, 280, 179), (189, 330, 107, 339), (262, 277, 334, 115), (129, 176, 348, 352), (258, 123, 188, 106), (180, 276, 332, 355), (114, 273, 349, 191), (176, 331, 109, 348), (355, 116, 342, 180), (273, 144, 174, 349), (115, 192, 353, 262), (279, 145, 141, 126), (339, 278, 340, 189), (113, 338, 127, 112), (127, 177, 257, 112), (259, 178, 188, 123), (281, 108, 175, 128), (261, 109, 331, 190), (329, 181, 284, 122), (90, 89, 158, 266), (74, 266, 158, 89, 90, 241), (172, 120, 90, 265, 119, 266), (418, 84, 80, 230), (84, 418, 197, 96), (255, 111, 274, 425), (430, 206, 274, 111), (104, 90, 120, 428), (299, 152, 449, 314), (302, 169, 446, 445), (192, 335, 464, 353), (221, 336, 186, 224), (149, 148, 441, 76), (240, 214, 235, 79), (237, 196, 152, 299), (230, 80, 194, 300), (167, 101, 100, 419), (218, 98, 97, 320), (148, 440, 92, 441), (211, 309, 138, 313, 315, 167, 419, 414, 151, 248, 240, 79, 232, 86, 321, 233, 199, 164, 246, 212, 316, 443, 301, 319, 217), (162, 199, 233, 452), (308, 310, 136, 77, 317, 166, 416, 81, 450, 247, 238, 195, 243, 218, 320, 194, 80, 84, 96, 82, 449, 152, 196, 453, 234), (229, 211, 217, 236), (419, 100, 451, 414), (311, 312, 442, 83, 237, 299, 314, 154, 197, 418, 230, 300, 97, 98, 231, 150, 99, 155, 78, 95, 165, 85, 161, 94, 298), (321, 201, 452, 233), (316, 212, 433, 244), (454, 236, 217, 319), (200, 151, 414, 451), (213, 86, 232, 318), (98, 218, 243, 231), (155, 247, 450, 78), (239, 248, 151, 200), (166, 85, 165, 416), (231, 243, 195, 150), (248, 239, 214, 240), (78, 450, 81, 95), (86, 213, 201, 321), (237, 83, 453, 196), (453, 83, 442, 234), (154, 314, 449, 82), (320, 97, 300, 194), (238, 99, 150, 195), (416, 165, 95, 81), (198, 446, 169, 420), (445, 446, 198, 168), (322, 229, 236, 454, 245, 444, 244, 433, 290, 163, 162, 452, 201, 213, 318, 235, 214, 239, 200, 451, 100, 101, 153, 135, 323), (323, 136, 445, 302), (136, 310, 168, 445), (448, 74, 241, 88, 157, 202, 304, 324, 251, 249, 303, 291, 417, 250, 137, 87), (173, 254, 328, 423), (126, 125, 223, 279), (205, 437, 269, 346), (423, 328, 210, 294), (122, 329, 458, 271), (425, 274, 206, 341, 426, 187, 179, 145, 279, 223, 335, 192, 115, 334, 333, 116, 355, 332, 459, 282, 283, 124, 143, 185, 270), (125, 464, 335, 223), (184, 177, 127, 338, 106, 188, 178, 278, 339, 107, 108, 281, 352, 348, 109, 261, 465, 275, 336, 221, 191, 349, 174, 329, 122), (271, 458, 144, 273, 114, 224, 186, 203, 260, 190, 331, 176, 129, 128, 175, 330, 189, 340, 259, 123, 258, 113, 112, 257, 272), (351, 110, 426, 341), (110, 350, 187, 426), (220, 256, 143, 124), (260, 203, 275, 465), (130, 220, 124, 283), (203, 186, 336, 275), (465, 261, 190, 260), (341, 206, 430, 351), (131, 132, 256, 220, 130, 354, 463, 276, 180, 342, 337, 277, 262, 353, 464, 125, 126, 141, 280, 350, 110, 351, 430, 111, 255), (448, 295, 266, 74), (73, 269, 437, 210, 118), (476, 102, 252, 170, 253, 292, 139, 325, 326, 311, 310, 322, 309, 472, 468), (193, 225, 264, 270, 131, 122, 271, 297, 359, 361, 287, 286, 357, 356, 358), (472, 309, 211, 229, 448), (202, 157, 472, 448, 87, 215, 156, 137, 250, 303, 249, 251), (469, 473, 360, 193, 358, 362, 288, 287, 361, 431, 133, 297, 271, 272, 255, 345, 295), (469, 295, 448, 229, 312, 311, 326, 327, 103, 139, 292, 207, 293, 102, 476, 171, 475), (492, 478, 493, 480), (471, 72, 415, 502, 503, 504, 45, 30, 405, 368, 367, 67), (45, 504, 501, 502, 415, 20), (322, 310, 308, 505, 508, 507), (504, 503, 509, 510), (510, 509, 511, 512), (512, 511, 513, 514), (514, 513, 515, 516), (516, 515, 517, 518), (518, 517, 519, 520), (520, 519, 521, 522), (522, 521, 523, 524), (524, 523, 525, 526), (510, 512, 514, 516, 518, 520, 522, 524, 526, 504), (503, 525, 523, 521, 519, 517, 515, 513, 511, 509), (529, 528, 530, 531), (531, 530, 532, 533), (533, 532, 534, 535), (535, 534, 536, 537), (537, 536, 538, 539), (539, 538, 540, 541), (541, 540, 542, 543), (543, 542, 544, 545), (531, 533, 535, 537, 539, 541, 543, 545, 547, 529), (528, 546, 544, 542, 540, 538, 536, 534, 532, 530), (549, 548, 550, 551), (551, 550, 552, 553), (553, 552, 554, 555), (555, 554, 556, 557), (557, 556, 558, 559), (559, 558, 560, 561), (561, 560, 562, 563), (563, 562, 564, 565), (551, 553, 555, 557, 559, 561, 563, 565, 567, 549), (548, 566, 564, 562, 560, 558, 556, 554, 552, 550), (184, 272, 271, 122), (131, 255, 425, 270), (131, 255, 272, 184, 569, 570, 571), (122, 131, 571, 572, 569, 184), (69, 470, 496, 9, 499, 481), (409, 574, 573, 576, 395, 394), (2, 70, 479, 492), (264, 225, 473, 469, 10, 500, 13, 11, 73, 12, 491), (478, 42, 68), (478, 38, 493), (227, 242, 487, 483), (295, 486, 266), (289, 432, 488, 306, 494), (347, 490, 484, 422), (42, 478, 38, 397), (493, 38, 31), (479, 408, 411, 374, 457, 462, 47, 370, 429, 68), (478, 68, 429), (479, 68, 42, 58, 40, 401, 41, 66, 403, 14), (379, 479, 14, 402, 15, 364, 18, 400, 58, 42), (429, 46, 38, 478), (9, 409, 376, 412, 32), (70, 9, 32, 33, 371, 22, 392), (496, 55, 393, 23, 24, 25, 395, 576, 575, 574, 409, 9), (70, 429, 370, 50, 373, 51, 424, 52, 408, 479), (305, 91, 488, 482), (307, 227, 483, 147), (242, 160, 228, 487), (91, 226, 306, 488), (322, 323, 302, 527), (310, 322, 527, 168), (131, 117, 7, 132), (7, 181, 5, 6), (181, 284, 4, 5), (181, 7, 117, 568, 284), (132, 7, 181, 329), (486, 1, 266), (118, 90, 266, 1), (284, 568, 117, 8, 4), (183, 456, 490, 347), (182, 489, 456, 183), (226, 75, 494, 306), (75, 305, 482, 494), (168, 198, 420, 527), (527, 420, 169, 302), (445, 168, 527, 302), (222, 485, 268, 267), (428, 491, 267, 105, 219, 182, 183, 347, 12, 346, 173, 423, 294, 104), (140, 495, 121, 268, 11), (12, 347, 422, 182, 219, 222, 267, 491), (104, 294, 205, 346, 12), (422, 484, 489, 182), (105, 121, 495, 219), (219, 495, 485, 222), (296, 439, 285, 209, 146, 208, 142, 343, 344, 345, 264, 491), (345, 344, 208, 146, 263, 427, 209, 285, 439, 438, 204, 296, 491, 428, 120, 172), (88, 104, 440, 148, 149, 216, 12, 307, 160, 242, 75, 226, 91, 157), (12, 157, 91, 305, 75, 242, 227, 307), (104, 12, 216, 159, 440), (147, 73, 93, 76, 441, 92, 118, 289, 494, 487, 228), (490, 456, 489, 495, 140, 118, 210, 328, 254, 269, 73), (73, 12, 104, 118), (492, 479, 68, 478), (480, 493, 31, 477), (497, 492, 479, 379), (69, 481, 0, 72, 471, 71), (432, 73, 147, 483, 487, 494, 482, 488), (11, 268, 485, 495, 489, 484, 490, 73), (10, 500, 1, 486), (472, 157, 12, 73, 432, 498, 500, 10, 469, 475, 468)])
me_cube_049.polygons.foreach_set('material_index', [0, 0, 0, 0, 0, 0, 0, 0, 0, 3, 0, 0, 0, 0, 0, 0, 0, 0, 0, 0, 0, 0, 0, 0, 0, 0, 0, 0, 0, 0, 0, 0, 0, 0, 0, 0, 0, 0, 0, 0, 0, 0, 0, 0, 0, 0, 0, 0, 0, 0, 0, 0, 0, 0, 0, 0, 0, 0, 0, 0, 0, 0, 0, 0, 0, 0, 0, 0, 0, 0, 0, 0, 0, 0, 0, 0, 0, 0, 0, 0, 0, 0, 0, 0, 0, 0, 0, 0, 0, 0, 0, 0, 0, 0, 0, 0, 0, 0, 0, 0, 0, 0, 0, 0, 0, 0, 0, 0, 0, 0, 0, 0, 0, 0, 0, 0, 0, 0, 0, 0, 0, 0, 0, 0, 0, 0, 0, 0, 0, 0, 0, 0, 0, 0, 0, 0, 0, 0, 0, 0, 0, 0, 0, 0, 0, 0, 0, 0, 0, 0, 0, 0, 0, 0, 0, 0, 0, 0, 0, 0, 0, 0, 0, 0, 0, 0, 0, 0, 0, 0, 0, 0, 0, 0, 0, 0, 0, 0, 0, 0, 0, 0, 0, 0, 0, 0, 0, 0, 3, 0, 0, 0, 0, 0, 0, 0, 0, 0, 0, 0, 0, 0, 0, 0, 0, 0, 0, 0, 0, 0, 0, 0, 0, 0, 0, 0, 0, 0, 0, 0, 0, 0, 3, 3, 0, 0, 0, 0, 0, 0, 0, 0, 0, 0, 0, 0, 0, 0, 0, 0, 0, 0, 0, 0, 0, 0, 0, 0, 0, 0, 0, 0, 0, 0, 0, 0, 0, 0, 0, 0, 0, 0, 0, 0, 0, 0, 0, 0, 0, 0, 0, 0, 0, 0, 0, 0, 0, 0, 0, 0, 0, 0, 0, 0, 0, 0, 0, 0, 0, 0])
me_cube_049.materials.append(mat_material)
me_cube_049.materials.append(mat_material_001)
me_cube_049.materials.append(mat_material_002)
me_cube_049.materials.append(mat_material_003)
me_cube_049.use_remesh_preserve_volume = False
me_cube_049.use_remesh_preserve_attributes = False
me_cube_049.use_mirror_vertex_groups = False
me_cube_049.update()
me_cube_047 = bpy.data.meshes.new('Cube.047')
me_cube_047.from_pydata([(6.745, 31.34, -2.427), (0.0004649, 31.34, -2.427), (6.745, 31.34, -3.234), (0.0004649, 31.34, -3.234), (38.02, 15.13, 4.43), (41.52, 14.37, 12.51), (0.1085, 22.22, 6.043), (44.48, 36.53, -1.611), (41.23, 14.37, 12.51), (31.35, 36.07, 10.69), (31.35, 36.07, 6.721), (0.003869, 35.23, 12.51), (41.23, 35.31, 8.503), (41.23, 17.93, 8.503), (41.23, 20.02, 11.59), (41.23, 32.25, 11.59), (38.58, 29.73, 8.503), (38.56, 27.15, 11.57), (38.58, 30.47, 8.503), (38.58, 20.02, 8.503), (38.58, 17.93, 8.503), (38.56, 17.37, 8.511), (38.58, 32.25, 11.59), (-21.04, 20.39, -1.611), (-30.96, 36.07, 6.721), (-25.78, 36.15, 8.315), (-40.84, 17.36, 8.503), (-40.84, 20.02, 8.503), (-40.84, 27.78, 8.503), (-40.84, 33.04, 8.503), (-40.84, 20.62, 11.59), (-40.84, 22.42, 11.59), (-40.84, 29.73, 11.59), (-38.19, 20.62, 8.503), (-38.17, 25.3, 11.58), (-38.17, 24.7, 8.504), (-38.17, 17.36, 10.7), (-38.19, 17.36, 8.503), (-38.17, 17.37, 8.511), (-38.19, 29.73, 11.59), (0.2496, 20.39, -1.611), (-21.04, 35.87, -1.611), (-6.565, 13.39, -1.611), (41.23, 34.7, 11.59), (38.58, 27.78, 8.503), (38.58, 25.31, 8.503), (38.56, 33.03, 8.517), (38.56, 27.77, 11.57), (38.58, 20.62, 11.59), (38.58, 33.04, 11.59), (0.3886, 35.84, -1.611), (-40.84, 34.7, 11.59), (-38.19, 27.78, 8.503), (-38.19, 24.69, 8.503), (-38.17, 33.03, 8.517), (-38.17, 29.75, 11.57), (-38.17, 27.14, 8.521), (-38.19, 17.93, 11.59), (-38.17, 22.43, 11.58), (-38.19, 17.93, 8.503), (-38.17, 17.91, 8.515), (0.1962, 35.23, 12.51), (10.37, 35.23, 12.51), (0.2496, 14.21, -1.611), (41.23, 15.58, 11.59), (41.23, 20.62, 8.503), (41.23, 29.73, 8.503), (41.23, 33.04, 8.503), (41.23, 23.16, 11.59), (41.23, 25.31, 11.59), (38.58, 27.14, 8.503), (38.58, 23.16, 8.503), (38.56, 27.77, 8.513), (38.56, 27.14, 8.521), (38.56, 22.43, 11.58), (38.58, 25.31, 11.59), (0.2496, 13.39, -1.611), (-30.96, 36.07, 10.69), (0.3886, 35.23, 12.51), (-19.55, 20.87, 12.55), (-40.84, 35.31, 8.503), (-40.84, 17.93, 8.503), (-40.84, 20.62, 8.503), (-40.84, 25.31, 8.503), (-40.84, 24.69, 11.59), (-40.84, 27.14, 11.59), (-38.19, 29.73, 8.503), (-38.17, 30.46, 8.508), (-38.17, 23.15, 8.515), (-38.17, 24.7, 11.58), (-38.17, 23.15, 11.58), (-38.19, 30.47, 8.503), (-38.19, 33.04, 8.503), (-38.19, 17.36, 11.59), (-38.19, 20.02, 8.503), (-38.19, 22.42, 11.59), (-38.19, 23.16, 11.59), (-38.19, 25.31, 11.59), (-38.19, 27.14, 11.59), (-38.19, 32.25, 11.59), (-41.11, 31.9, -1.611), (19.94, 23.57, 12.44), (-21.04, 33.01, -1.611), (-21.04, 35.52, -1.611), (44.48, 31.9, -1.611), (44.48, 34.4, -1.611), (-43.98, 34.4, -1.611), (41.6, 34.4, -1.611), (-19.55, 32.48, 5.977), (-19.55, 35.2, 6.383), (19.94, 27.57, 12.25), (21.54, 23.12, -1.611), (19.94, 27.58, 6.382), (20.95, 35.84, 6.872), (0.003869, 35.84, -1.611), (0.1962, 14.37, 12.51), (38.56, 15.13, 12.51), (20.95, 35.84, 10.69), (41.23, 22.42, 8.503), (41.23, 24.69, 8.503), (41.23, 22.42, 11.59), (41.23, 24.69, 11.59), (38.58, 24.69, 8.503), (38.56, 29.75, 11.57), (-43.98, 36.53, -1.611), (-20.56, 35.84, 6.872), (-43.98, 13.39, -1.611), (0.3886, 35.84, 12.51), (-6.565, 35.87, -1.611), (-6.125, 35.23, -1.611), (-6.565, 14.21, -1.611), (0.003871, 35.84, 12.51), (41.23, 14.99, 11.59), (38.56, 33.03, 11.57), (38.56, 23.15, 8.515), (38.56, 25.3, 11.58), (38.58, 17.93, 11.59), (38.56, 17.36, 10.7), (38.56, 22.43, 8.506), (38.56, 20.61, 11.58), (38.58, 23.16, 11.59), (-9.977, 35.23, 12.51), (0.1962, 20.87, 12.55), (-38.19, 24.69, 11.59), (-38.19, 27.78, 11.59), (19.94, 20.87, 12.55), (26.18, 36.15, 8.315), (41.23, 27.14, 8.503), (41.23, 27.78, 8.503), (41.23, 17.36, 11.59), (41.23, 29.73, 11.59), (38.56, 17.36, 11.58), (38.56, 24.7, 8.504), (38.56, 20.03, 8.519), (38.58, 27.78, 11.59), (-20.56, 36.07, 6.872), (-20.56, 35.84, 10.69), (0.3886, 35.23, -1.611), (-40.84, 30.47, 11.59), (-38.17, 27.15, 11.57), (-38.17, 20.03, 11.58), (-38.17, 17.92, 11.58), (-38.19, 33.04, 11.59), (-41.11, 34.4, -1.611), (-43.98, 31.9, -1.611), (41.6, 31.9, -1.611), (41.62, 31.9, -1.611), (-19.55, 34.92, 6.004), (21.54, 27.62, -1.611), (0.1962, 15.13, 12.51), (19.85, 23.7, -1.611), (19.85, 23.4, -1.611), (19.85, 27.39, 5.881), (19.85, 23.57, 6.517), (-19.46, 34.9, -1.611), (-19.46, 35.2, 6.383), (-19.46, 35.17, -1.611), (-41.12, 35.84, 4.43), (-7.916, 35.84, 12.51), (10.25, 35.92, -1.254), (10.38, 35.91, 5.442), (10.39, 35.9, 5.442), (10.16, 35.85, 5.442), (10.14, 35.9, 5.442), (10.36, 35.92, -1.254), (10.14, 35.89, -1.254), (10.33, 35.92, -1.254), (10.22, 35.84, -1.254), (10.16, 35.9, -1.254), (10.28, 35.93, 5.442), (10.41, 35.9, -1.254), (10.14, 35.86, -1.254), (10.16, 35.85, -1.254), (10.28, 35.93, -1.254), (10.3, 35.92, 5.442), (10.33, 35.92, 5.442), (10.39, 35.85, 5.442), (10.38, 35.85, 5.442), (10.28, 35.83, 5.442), (10.22, 35.84, 5.442), (10.25, 35.92, 5.442), (10.38, 35.91, -1.254), (10.25, 35.83, -1.254), (10.42, 35.87, -1.254), (10.36, 35.84, -1.254), (10.33, 35.84, -1.254), (10.22, 35.92, -1.254), (10.36, 35.92, 5.442), (10.3, 35.83, 5.442), (10.13, 35.88, 5.442), (10.16, 35.9, 5.442), (10.2, 35.92, 5.442), (21.55, 23.1, -1.629), (21.55, 20.39, -1.629), (-19.57, 20.87, 1.545), (19.96, 20.87, 1.545), (-9.911, 35.83, -1.07), (-9.743, 35.89, -1.07), (-9.938, 35.92, 5.96), (-9.963, 35.84, 5.96), (-9.751, 35.9, 5.96), (-9.911, 35.83, 5.96), (-9.855, 35.83, 5.96), (-9.782, 35.85, 5.96), (-9.984, 35.91, -1.07), (-10.0, 35.9, -1.07), (-10.02, 35.9, -1.07), (-9.804, 35.84, -1.07), (-9.751, 35.86, -1.07), (-9.828, 35.92, -1.07), (-10.02, 35.9, 5.96), (-9.984, 35.85, 5.96), (-9.764, 35.85, 5.96), (-9.911, 35.92, -1.07), (-9.963, 35.84, -1.07), (-9.938, 35.84, -1.07), (-9.828, 35.84, -1.07), (-9.782, 35.85, -1.07), (-9.74, 35.88, -1.07), (-9.751, 35.9, -1.07), (-9.764, 35.9, -1.07), (-9.782, 35.91, -1.07), (-9.855, 35.92, -1.07), (-9.963, 35.92, 5.96), (-10.02, 35.87, 5.96), (-9.743, 35.87, 5.96), (-9.804, 35.92, 5.96), (3.861, 23.38, -1.612), (0.09225, 22.21, 6.074), (41.52, 35.84, 4.43), (8.308, 35.84, 12.51), (0.04065, 22.23, 6.044), (-37.63, 35.27, 4.43), (-37.63, 35.27, 12.51), (41.52, 14.37, 4.43), (38.02, 15.13, 12.51), (38.02, 35.27, 4.43), (38.02, 35.27, 12.51), (11.07, 33.14, -1.331), (9.033, 23.6, -1.331), (12.08, 23.6, 0.3781), (8.024, 23.6, 0.3781), (8.024, 33.14, 0.3781), (-10.12, 33.11, 0.2121), (-10.87, 33.11, -1.007), (-9.502, 33.11, 0.2121), (-8.744, 33.11, -1.007), (-11.93, 33.11, 0.6233), (-10.87, 23.61, -1.007), (-8.744, 23.61, -1.007), (-10.12, 23.61, 0.2121), (-9.502, 23.61, 0.2121), (-11.93, 23.61, 0.6233), (-7.691, 23.61, 0.6233), (-7.691, 33.11, 0.6233), (11.07, 23.6, -1.331), (9.033, 33.14, -1.331), (10.35, 23.6, -0.05319), (9.758, 23.6, -0.05319), (9.758, 33.14, -0.05319), (12.08, 33.14, 0.3781), (10.35, 33.14, -0.05319), (-37.63, 15.13, 12.51), (-7.916, 35.27, 12.51), (-41.12, 35.84, 12.51), (-3.46, 23.38, 0.6167), (-3.46, 23.38, -1.612), (8.308, 35.27, 12.51), (0.1096, 22.22, 6.074), (0.04176, 22.22, 6.074), (-3.123, 24.58, -0.268), (-3.123, 24.58, -1.616), (3.861, 23.38, 0.6167), (-3.46, 24.57, -1.612), (-9.938, 35.92, -1.07), (-10.0, 35.9, 5.96), (-10.0, 35.85, 5.96), (-9.883, 35.83, 5.96), (-9.804, 35.84, 5.96), (-9.782, 35.91, 5.96), (-9.828, 35.92, 5.96), (-9.883, 35.93, 5.96), (-9.963, 35.92, -1.07), (-10.0, 35.85, -1.07), (-9.743, 35.87, -1.07), (-9.911, 35.92, 5.96), (-10.02, 35.89, 5.96), (-10.03, 35.88, 5.96), (-10.02, 35.86, 5.96), (-9.938, 35.84, 5.96), (-9.828, 35.84, 5.96), (-9.743, 35.89, 5.96), (41.52, 35.84, 12.51), (-19.57, 23.38, 1.545), (19.96, 23.38, 1.545), (10.42, 35.87, 5.442), (10.33, 35.84, 5.442), (10.17, 35.85, 5.442), (10.14, 35.86, 5.442), (10.14, 35.87, 5.442), (10.22, 35.92, 5.442), (10.3, 35.92, -1.254), (10.14, 35.87, -1.254), (10.13, 35.88, -1.254), (10.2, 35.92, -1.254), (10.41, 35.9, 5.442), (10.41, 35.86, 5.442), (10.36, 35.84, 5.442), (10.25, 35.83, 5.442), (10.2, 35.84, 5.442), (10.42, 35.88, -1.254), (0.2496, 14.04, -1.611), (20.95, 36.07, 6.872), (26.1, 36.07, 4.936), (10.37, 35.84, 12.51), (31.35, 35.84, 6.721), (41.23, 14.99, 8.503), (41.23, 20.02, 8.503), (41.23, 23.16, 8.503), (41.23, 30.47, 8.503), (41.23, 17.93, 11.59), (41.23, 20.62, 11.59), (41.23, 30.47, 11.59), (38.56, 30.45, 11.58), (38.58, 20.62, 8.503), (38.58, 32.25, 8.503), (38.58, 17.36, 8.503), (38.58, 22.42, 11.59), (-25.71, 36.07, 4.936), (-7.728, 35.84, 7.288), (-38.17, 15.13, 12.51), (-20.56, 36.07, 10.69), (-30.96, 35.84, 10.69), (-9.977, 35.84, 6.23), (-4.042, 35.84, 8.174), (-40.84, 27.14, 8.503), (-40.84, 30.47, 8.503), (-40.84, 32.25, 8.503), (-40.84, 25.31, 11.59), (-40.84, 32.25, 11.59), (-38.19, 25.31, 8.503), (-38.17, 25.3, 8.508), (-38.17, 17.92, 10.24), (-38.19, 20.02, 11.59), (-38.19, 20.62, 11.59), (-38.19, 30.47, 11.59), (0.2496, 35.87, -1.611), (-6.565, 14.04, -1.611), (0.1973, 35.84, 8.466), (19.94, 35.23, 12.55), (41.23, 15.58, 8.503), (41.23, 34.7, 8.503), (38.56, 32.27, 8.522), (38.56, 32.27, 11.57), (38.58, 22.42, 8.503), (38.56, 20.61, 8.515), (38.56, 17.92, 11.58), (38.58, 20.02, 11.59), (38.58, 29.73, 11.59), (-38.17, 35.23, 12.51), (-10.72, 35.88, -1.611), (-41.11, 14.21, -1.611), (-40.84, 15.58, 11.59), (-40.84, 34.7, 8.503), (-38.17, 33.03, 11.57), (-38.17, 32.27, 8.522), (-38.17, 20.61, 8.515), (-38.17, 20.03, 8.519), (41.6, 35.88, -1.611), (-41.12, 35.87, -1.611), (41.23, 35.84, 12.51), (38.56, 35.23, 12.51), (11.22, 36.53, -1.611), (11.22, 35.88, -1.611), (20.95, 36.07, 10.69), (26.1, 35.84, 4.936), (10.37, 35.84, 6.23), (4.435, 35.84, 8.174), (41.23, 17.36, 8.503), (41.23, 25.31, 8.503), (41.23, 27.14, 11.59), (38.56, 23.15, 11.58), (38.58, 17.36, 11.59), (38.56, 20.03, 11.58), (38.58, 24.69, 11.59), (38.58, 27.14, 11.59), (38.58, 30.47, 11.59), (-41.11, 35.88, -1.611), (-40.84, 35.84, 12.51), (-19.55, 35.23, 12.55), (-40.84, 35.31, 11.59), (-40.84, 14.99, 11.59), (-40.84, 22.42, 8.503), (-40.84, 23.16, 8.503), (-40.84, 24.69, 8.503), (-40.84, 29.73, 8.503), (-40.84, 17.36, 11.59), (-40.84, 17.93, 11.59), (-40.84, 33.04, 11.59), (-38.19, 27.14, 8.503), (-38.19, 23.16, 8.503), (-38.17, 32.27, 11.57), (-38.17, 30.45, 11.58), (-38.19, 22.42, 8.503), (-38.17, 29.74, 8.508), (-38.17, 27.77, 8.513), (-38.17, 27.77, 11.57), (-38.19, 32.25, 8.503), (44.48, 13.39, -1.611), (-6.565, 20.39, -1.611), (-41.12, 31.9, -1.611), (-41.12, 34.4, -1.611), (41.62, 34.4, -1.611), (-21.04, 32.61, -1.611), (-19.55, 32.22, 6.386), (21.54, 23.45, -1.611), (21.54, 27.24, -1.611), (19.94, 23.57, 6.517), (0.05802, 22.23, 6.044), (0.09114, 22.21, 6.043), (-37.63, 15.13, 4.43), (8.121, 35.84, 7.288), (41.6, 14.21, -1.611), (31.35, 35.84, 10.69), (10.3, 35.83, -1.254), (10.17, 35.85, -1.254), (10.42, 35.89, 5.442), (10.42, 35.88, 5.442), (10.14, 35.89, 5.442), (41.23, 27.78, 11.59), (38.56, 17.92, 10.24), (-40.84, 14.37, 12.51), (-25.71, 35.84, 4.936), (-30.96, 35.84, 6.721), (-10.03, 35.88, -1.07), (-10.02, 35.87, -1.07), (-9.984, 35.85, -1.07), (-9.883, 35.83, -1.07), (-9.855, 35.83, -1.07), (-9.764, 35.85, -1.07), (-9.74, 35.88, 5.96), (-9.764, 35.9, 5.96), (-9.855, 35.92, 5.96), (-40.84, 20.02, 11.59), (-40.84, 23.16, 11.59), (-38.17, 17.36, 11.58), (-38.17, 22.43, 8.506), (10.14, 35.9, -1.254), (-21.05, 23.1, -1.629), (41.62, 14.04, -1.611), (0.003866, 35.23, -1.611), (38.56, 25.3, 8.508), (38.56, 30.46, 8.508), (38.56, 29.74, 8.508), (38.56, 24.7, 11.58), (38.56, 17.91, 8.515), (-10.72, 36.53, -1.611), (-40.84, 15.58, 8.503), (-3.123, 25.77, -1.616), (-41.13, 14.37, 4.43), (-41.13, 14.37, 12.51), (10.41, 35.86, -1.254), (10.38, 35.85, -1.254), (10.28, 35.83, -1.254), (10.17, 35.91, 5.442), (41.23, 35.31, 11.59), (41.23, 32.25, 8.503), (41.23, 33.04, 11.59), (38.58, 33.04, 8.503), (-9.977, 35.84, 12.51), (-10.02, 35.89, -1.07), (-10.02, 35.86, -1.07), (-9.804, 35.92, -1.07), (-9.883, 35.93, -1.07), (-9.984, 35.91, 5.96), (-9.751, 35.86, 5.96), (-40.84, 14.99, 8.503), (-40.84, 27.78, 11.59), (-38.17, 20.61, 11.58), (10.39, 35.9, -1.254), (10.42, 35.89, -1.254), (10.39, 35.85, -1.254), (10.2, 35.84, -1.254), (10.17, 35.91, -1.254), (-41.12, 14.04, -1.611), (-21.05, 20.39, -1.629), (-6.125, 35.84, -1.611), (3.786, 50.22, 1.558), (19.96, 20.87, 12.26), (-21.04, 35.81, -1.611), (0.1962, 24.74, 0.5203), (-19.5, 20.87, 12.22), (19.94, 35.23, 12.23), (-36.97, 20.87, 12.22), (-36.97, 35.23, 12.23), (19.85, 27.22, -1.611), (19.85, 27.58, 6.382), (19.85, 27.57, -1.611), (19.85, 23.8, 6.07), (-19.46, 32.57, -1.611), (-19.46, 32.21, -1.611), (-19.46, 32.48, 5.977), (-19.46, 32.22, 6.386), (-19.46, 34.92, 6.004), (-19.55, 32.26, -1.611), (-19.55, 35.22, -1.611), (-19.55, 20.87, 12.25), (-19.55, 35.23, 12.25), (-19.55, 32.26, 12.25), (-19.55, 35.22, 12.25), (19.96, 23.38, 12.26), (19.94, 27.58, 12.3), (19.94, 35.23, 12.25), (21.54, 35.87, -1.611), (-20.98, 20.39, -1.611), (41.62, 35.87, -1.611), (-19.46, 35.19, 6.111), (-19.46, 32.22, 6.22), (-19.46, 35.09, 6.168), (-19.55, 35.2, 12.48), (-19.55, 32.22, 12.49), (-6.565, 20.43, -1.611), (0.2496, 20.43, -1.611), (-19.5, 15.11, 12.22), (-19.5, 15.11, -1.611), (5.038, 15.36, 12.51), (5.235, 20.73, 12.51), (20.32, 20.79, 12.51), (41.6, 20.43, -1.611), (19.89, 15.48, 12.51), (5.235, 20.73, 12.51), (20.32, 20.79, 12.51)], [(506, 476), (393, 470), (366, 470), (79, 409), (393, 157), (157, 366), (470, 128), (128, 129)], [(77, 25, 24), (27, 94, 33, 82), (26, 37, 59, 81), (9, 10, 146), (147, 148, 44, 70), (76, 42, 130, 63), (163, 100, 164, 106), (8, 116, 169, 115), (193, 179, 200, 189), (184, 186, 195, 207), (201, 184, 207, 180), (270, 268, 269, 271), (271, 273, 272, 270), (267, 272, 273, 274), (412, 423, 420, 413), (334, 62, 391, 390), (303, 296, 308, 491), (454, 307, 306, 490), (445, 502, 329, 317), (330, 500, 446, 447), (451, 350, 379, 408), (24, 25, 348), (511, 513, 514, 512), (433, 520, 537, 522, 434), (392, 50, 506, 114), (337, 14, 340, 13), (395, 333, 10, 335), (334, 396, 392, 393, 62), (337, 65, 344, 19), (398, 13, 20, 346), (14, 337, 19, 377), (339, 342, 406, 18), (399, 69, 75, 45), (65, 341, 48, 344), (66, 339, 18, 16), (341, 14, 377, 48), (351, 25, 77), (412, 82, 30, 31), (355, 83, 358, 85), (51, 383, 29, 418), (379, 384, 421, 385, 87, 422, 55), (417, 57, 93, 416), (85, 98, 419, 355), (31, 95, 423, 412), (416, 93, 37, 26), (83, 360, 97, 358), (357, 427, 92, 29), (82, 33, 364, 30), (415, 86, 91, 356), (359, 99, 427, 357), (355, 419, 52, 28), (81, 59, 57, 417), (32, 39, 86, 415), (414, 53, 360, 83), (393, 388, 391, 62), (393, 392, 7, 388), (102, 433, 23, 429, 367, 504, 430, 431, 389, 41, 509, 103), (335, 10, 9, 443), (452, 453, 24, 348), (30, 364, 363, 463), (147, 400, 69, 399), (400, 147, 70, 405), (443, 9, 394, 117), (113, 332, 333, 395), (117, 394, 332, 113), (118, 338, 71, 374), (8, 390, 391, 116), (10, 333, 146), (333, 332, 146), (332, 394, 146), (394, 9, 146), (8, 336, 132, 64, 149, 340, 14, 341, 120, 68, 121, 69, 400, 449, 150, 342, 15, 487, 43, 485, 390), (398, 149, 64, 370), (118, 120, 341, 65), (119, 121, 68, 338), (66, 150, 449, 148), (486, 15, 342, 339), (43, 487, 67, 371), (123, 17, 47, 72, 473), (391, 123, 343, 472, 372, 373, 133), (17, 135, 471, 152, 73), (474, 401, 134, 138, 152), (116, 137, 151, 376, 450, 153, 403, 139, 74, 401, 474, 135, 17, 123, 391), (340, 149, 402, 136), (121, 119, 122, 404), (120, 118, 374, 347), (67, 487, 49, 488), (149, 398, 346, 402), (148, 449, 154, 44), (487, 15, 22, 49), (342, 150, 378, 406), (338, 68, 140, 71), (486, 67, 488, 345), (449, 400, 405, 154), (69, 121, 404, 75), (15, 486, 345, 22), (68, 120, 347, 140), (13, 340, 136, 20), (150, 66, 16, 378), (119, 399, 45, 122), (489, 408, 379, 141), (453, 352, 77, 24), (352, 156, 351, 77), (408, 489, 476, 124), (125, 452, 348, 155), (156, 125, 155, 351), (380, 141, 379, 407), (348, 25, 155), (155, 25, 351), (126, 451, 496, 477, 26, 81, 27, 82, 412, 413, 414, 83, 355, 28, 415, 356, 357, 29, 383, 80, 410, 408, 124, 106, 164), (451, 408, 410, 51, 418, 359, 158, 32, 497, 85, 358, 84, 464, 31, 30, 463, 417, 416, 382, 411, 496), (26, 477, 382, 416), (27, 81, 417, 463), (414, 413, 464, 84), (415, 28, 497, 32), (357, 356, 158, 359), (55, 424, 425, 426, 159), (159, 56, 35, 361, 34), (89, 35, 466, 88, 90), (350, 379, 55, 159, 34, 89, 90, 58, 498, 160, 387, 362, 161, 465, 36), (84, 143, 53, 414), (29, 92, 162, 418), (463, 363, 94, 27), (356, 91, 365, 158), (28, 52, 144, 497), (418, 162, 99, 359), (158, 365, 39, 32), (413, 420, 96, 464), (497, 144, 98, 85), (358, 97, 143, 84), (464, 96, 95, 31), (428, 8, 115, 76), (126, 42, 76, 115, 451), (428, 104, 105, 7, 390, 485, 12, 371, 67, 486, 339, 66, 148, 147, 399, 119, 338, 118, 65, 337, 13, 398, 370, 336, 8), (76, 63, 442, 428), (42, 126, 381, 130), (380, 407, 124, 476), (100, 381, 126, 164), (407, 163, 106, 124), (504, 350, 36, 38, 60, 362, 387, 386, 498, 58, 466, 35, 56, 425, 424, 87, 385, 54, 384, 379, 389, 431, 430), (103, 174, 523, 167), (388, 7, 105, 104, 428, 442, 165, 107), (379, 350, 169, 61), (442, 63, 169, 116), (391, 61, 169, 545, 546, 547, 116), (451, 115, 169, 350), (381, 350, 169, 63, 130), (511, 512, 369, 145), (390, 7, 392, 334), (517, 516, 173, 171, 170, 518, 172, 515), (112, 437, 173, 516), (111, 435, 170, 171), (436, 168, 517, 515), (168, 112, 516, 517), (437, 111, 171, 173), (537, 538, 536, 175, 522), (102, 519, 520, 433), (509, 176, 174, 103), (109, 175, 536, 176, 509), (434, 522, 175, 109), (167, 523, 521, 108), (108, 521, 519, 102), (322, 191, 318, 319), (483, 444, 208, 198), (482, 501, 196, 197), (192, 445, 317, 182), (467, 185, 448, 183), (324, 503, 484, 211), (503, 188, 210, 484), (189, 200, 320, 211, 484, 210, 183, 448, 209, 319, 318, 182, 317, 329, 199, 328, 198, 208, 316, 327, 197, 196, 326, 315, 447, 446, 325, 181, 180, 207, 195, 194), (204, 482, 197, 327), (179, 206, 320, 200), (205, 204, 327, 316), (481, 203, 315, 326), (206, 324, 211, 320), (444, 205, 316, 208), (323, 322, 319, 209), (186, 321, 194, 195), (191, 192, 182, 318), (501, 481, 326, 196), (203, 330, 447, 315), (187, 202, 328, 199), (500, 190, 325, 446), (188, 467, 183, 210), (499, 201, 180, 181), (185, 323, 209, 448), (321, 193, 189, 194), (502, 187, 199, 329), (202, 483, 198, 328), (190, 499, 181, 325), (193, 321, 186, 184, 201, 499, 190, 500, 330, 203, 481, 501, 482, 204, 205, 444, 483, 202, 187, 502, 445, 192, 191, 322, 323, 185, 467, 188, 503, 324, 206, 179), (215, 314, 313, 214), (314, 215, 213, 212), (215, 214, 505, 213), (214, 313, 468, 505), (313, 314, 212, 468), (505, 468, 212, 213), (228, 495, 232, 459), (226, 230, 295, 225), (493, 242, 229, 492, 241, 240, 239, 217, 238, 304, 228, 459, 237, 227, 236, 458, 457, 216, 235, 234, 456, 303, 491, 455, 454, 490, 226, 225, 224, 302, 294, 233), (301, 305, 218, 243, 494, 295, 230, 306, 307, 244, 308, 296, 231, 219, 309, 221, 297, 222, 310, 298, 223, 232, 495, 245, 460, 311, 220, 461, 299, 246, 300, 462), (238, 460, 245, 304), (294, 218, 305, 233), (234, 219, 231, 456), (242, 462, 300, 229), (237, 223, 298, 227), (455, 244, 307, 454), (492, 246, 299, 241), (236, 310, 222, 458), (490, 306, 230, 226), (240, 461, 220, 239), (225, 295, 494, 224), (457, 297, 221, 216), (217, 311, 460, 238), (302, 243, 218, 294), (235, 309, 219, 234), (304, 245, 495, 228), (233, 305, 301, 493), (456, 231, 296, 303), (493, 301, 462, 242), (459, 232, 223, 237), (491, 308, 244, 455), (229, 300, 246, 492), (227, 298, 310, 236), (241, 299, 461, 240), (458, 222, 297, 457), (239, 220, 311, 217), (224, 494, 243, 302), (216, 221, 309, 235), (277, 278, 259, 275), (278, 279, 276, 259), (258, 275, 259, 276), (262, 261, 260, 280), (278, 277, 260, 261), (279, 278, 261, 262), (281, 277, 275, 258), (279, 281, 258, 276), (281, 279, 262, 280), (277, 281, 280, 260), (265, 274, 273, 271), (265, 271, 269, 266), (270, 263, 264, 268), (263, 265, 266, 264), (266, 269, 268, 264), (265, 263, 267, 274), (263, 270, 272, 267), (334, 62, 11, 131), (489, 141, 78, 127), (489, 141, 380, 476), (353, 489, 127, 396, 441, 397, 368, 354, 349), (334, 131, 396), (392, 114, 50), (114, 506, 50), (168, 533, 532, 110), (101, 530, 314, 111, 437), (437, 112, 531, 101), (369, 512, 514), (520, 519, 521, 523, 174, 176, 536, 538, 537), (109, 539, 540, 434), (215, 314, 530, 508), (41, 380, 129, 157, 533, 366, 128), (535, 391, 133, 46, 372), (469, 166, 432, 535, 372, 472, 473, 72, 73, 152, 138, 74, 139, 375, 153, 450, 475, 21, 137, 116), (533, 168, 436, 435, 111, 534, 40, 429, 23, 433, 102, 103, 509, 41, 128, 366), (142, 79, 23, 429, 40, 534, 511, 145), (23, 433, 524), (509, 41, 525), (525, 41, 527, 529), (23, 524, 528, 526), (535, 432, 166, 469, 331, 367, 429, 40, 534, 111, 435, 436, 168, 533), (511, 534, 544, 543), (63, 442, 548, 542), (508, 145, 511, 534, 214, 215), (116, 547, 549, 545, 169), (130, 63, 542, 541), (547, 546, 550, 551)])
me_cube_047.polygons.foreach_set('material_index', [0, 0, 0, 0, 0, 0, 0, 0, 0, 0, 0, 0, 0, 3, 0, 0, 0, 0, 0, 0, 0, 0, 0, 3, 0, 0, 0, 0, 0, 0, 0, 0, 0, 0, 0, 0, 0, 0, 0, 0, 0, 0, 0, 0, 0, 0, 0, 0, 0, 0, 0, 0, 0, 0, 0, 0, 0, 0, 0, 0, 0, 0, 0, 0, 0, 0, 0, 0, 0, 0, 0, 0, 0, 0, 0, 0, 0, 0, 0, 0, 0, 0, 0, 0, 0, 0, 0, 0, 0, 0, 0, 0, 0, 0, 0, 0, 0, 0, 0, 0, 0, 0, 0, 0, 0, 0, 0, 0, 0, 0, 0, 0, 0, 0, 0, 0, 0, 0, 0, 0, 0, 0, 0, 0, 0, 0, 0, 0, 0, 0, 0, 0, 0, 0, 0, 0, 0, 0, 0, 0, 3, 0, 0, 0, 0, 0, 0, 0, 0, 3, 3, 0, 0, 3, 3, 3, 0, 0, 0, 3, 3, 3, 0, 0, 0, 0, 0, 0, 0, 0, 0, 0, 0, 0, 0, 0, 0, 0, 0, 0, 0, 0, 0, 0, 0, 0, 0, 0, 0, 0, 0, 0, 0, 0, 0, 0, 0, 0, 0, 0, 0, 0, 0, 0, 0, 0, 0, 0, 0, 0, 0, 0, 0, 0, 0, 0, 0, 0, 0, 0, 0, 0, 0, 0, 0, 0, 0, 0, 0, 0, 3, 3, 3, 0, 3, 3, 3, 3, 3, 3, 3, 0, 3, 3, 3, 3, 0, 0, 0, 0, 0, 0, 0, 0, 0, 0, 0, 3, 0, 0, 0, 0, 0, 0, 0, 0, 0, 0, 0, 0, 0, 0, 0, 0, 0, 0])
me_cube_047.materials.append(mat_material)
me_cube_047.materials.append(mat_material_001)
me_cube_047.materials.append(mat_material_002)
me_cube_047.materials.append(mat_material_003)
me_cube_047.use_remesh_preserve_volume = False
me_cube_047.use_remesh_preserve_attributes = False
me_cube_047.use_mirror_vertex_groups = False
me_cube_047.update()

# ---- objects
ob_treppe_001 = bpy.data.objects.new('Treppe.001', me_cube_000)
ob_thron = bpy.data.objects.new('Thron', me_cube_001)
ob_oberes_stockwerk = bpy.data.objects.new('Oberes Stockwerk', me_cube_049)
ob_unteres_stockwerk = bpy.data.objects.new('Unteres Stockwerk', me_cube_047)

# ---- transforms, parenting, visibility, modifiers, constraints
ob_treppe_001.location = (2.22, -7.013, 4.28)
ob_treppe_001.rotation_euler = (3.123e-21, 6.283, -3.347e-14)
ob_treppe_001.scale = (0.1533, 1.143, 0.4256)
ob_treppe_001.lineart.crease_threshold = 0.0
ob_thron.location = (-1.107, -20.46, 1.627)
ob_thron.rotation_euler = (3.123e-21, 6.283, -3.347e-14)
ob_thron.scale = (0.2422, 0.7454, 0.5009)
ob_thron.lineart.crease_threshold = 0.0
ob_oberes_stockwerk.location = (-4.103, 0.01516, 0.07875)
ob_oberes_stockwerk.rotation_euler = (3.123e-21, 6.283, -3.347e-14)
ob_oberes_stockwerk.scale = (0.5551, 0.9292, 0.6245)
ob_oberes_stockwerk.lineart.crease_threshold = 0.0
ob_unteres_stockwerk.location = (-1.107, -20.46, 1.627)
ob_unteres_stockwerk.rotation_euler = (3.123e-21, 6.283, -3.347e-14)
ob_unteres_stockwerk.scale = (0.2422, 0.7454, 0.5009)
ob_unteres_stockwerk.lineart.crease_threshold = 0.0

# ---- collection membership
col_collection_7.objects.link(ob_treppe_001)
col_collection_7.objects.link(ob_thron)
col_collection_7.objects.link(ob_oberes_stockwerk)
col_collection_7.objects.link(ob_unteres_stockwerk)

# ---- scene / render settings (as saved in the file)
scene.frame_start = 1; scene.frame_end = 250; scene.frame_set(1)
scene.render.engine = 'BLENDER_EEVEE_NEXT'
scene.render.resolution_percentage = 50
scene.render.dither_intensity = 0.0
scene.cycles.use_denoising = False
scene.cycles.samples = 10
scene.cycles.sampling_pattern = 'TABULATED_SOBOL'
scene.cycles.light_sampling_threshold = 0.0
scene.cycles.use_adaptive_sampling = False
scene.cycles.use_light_tree = False
scene.cycles.blur_glossy = 0.0
scene.cycles.volume_bounces = 1
scene.cycles.pixel_filter_type = 'GAUSSIAN'
scene.cycles.sample_clamp_indirect = 0.0
scene.view_settings.view_transform = 'Standard'
bpy.context.view_layer.update()

# ---- added for rendering (the .blend has no active camera and no usable light): camera, sun
cam_auto = bpy.data.cameras.new('AutoCamera')
cam_auto.lens = 50.0
cam_auto.sensor_width = 36.0
cam_auto.clip_end = 1000.0
ob_auto_camera = bpy.data.objects.new('AutoCamera', cam_auto)
scene.collection.objects.link(ob_auto_camera)
ob_auto_camera.location = (33.6365, -38.3698, 34.6874)
ob_auto_camera.rotation_euler = (1.09748, -7.21219e-08, 0.694738)
scene.camera = ob_auto_camera
light_auto_sun = bpy.data.lights.new('AutoSun', 'SUN')
light_auto_sun.energy = 3.0
light_auto_sun.angle = 0.0523599
ob_auto_sun = bpy.data.objects.new('AutoSun', light_auto_sun)
scene.collection.objects.link(ob_auto_sun)
ob_auto_sun.rotation_euler = (0.872665, 0.174533, 0.523599)
bpy.context.view_layer.update()
